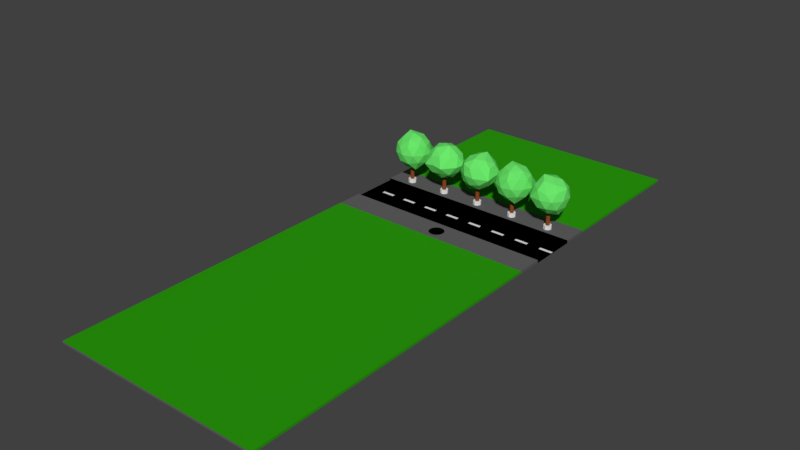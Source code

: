 # Source: TitleScreen.blend  (saved by Blender 2.79.0; exported with 4.5.12 LTS)
import bpy
from mathutils import Matrix  # noqa: F401  (used for matrix-valued properties, if any)

bpy.ops.wm.read_factory_settings(use_empty=True)
scene = bpy.context.scene
scene.name = 'Scene'

# ---- collections
col_collection_1 = bpy.data.collections.new('Collection 1'); scene.collection.children.link(col_collection_1)

# ---- materials (node trees are filled in below, after node groups)
mat_road = bpy.data.materials.new('Road')
mat_road.alpha_threshold = 0.0
mat_road.diffuse_color = (0.0, 0.0, 0.0, 1.0)
mat_road.roughness = 0.5
mat_leaves = bpy.data.materials.new('Leaves')
mat_leaves.alpha_threshold = 0.0
mat_leaves.diffuse_color = (0.147, 0.7991, 0.147, 1.0)
mat_leaves.roughness = 0.5
mat_trunk = bpy.data.materials.new('Trunk')
mat_trunk.alpha_threshold = 0.0
mat_trunk.diffuse_color = (0.2664, 0.06848, 0.01764, 1.0)
mat_trunk.roughness = 0.5
mat_pathway = bpy.data.materials.new('Pathway')
mat_pathway.alpha_threshold = 0.0
mat_pathway.diffuse_color = (0.1195, 0.1195, 0.1195, 1.0)
mat_pathway.roughness = 0.5
mat_roadpaint = bpy.data.materials.new('RoadPaint')
mat_roadpaint.alpha_threshold = 0.0
mat_roadpaint.roughness = 0.5
mat_grass = bpy.data.materials.new('Grass')
mat_grass.alpha_threshold = 0.0
mat_grass.diffuse_color = (0.02416, 0.3325, 0.004391, 1.0)
mat_grass.roughness = 0.5

# ---- material node trees
mat_road.use_nodes = True; mat_road.node_tree.nodes.clear()
_N = mat_road.node_tree.nodes; _L = mat_road.node_tree.links
n0 = _N.new('ShaderNodeOutputMaterial'); n0.name = 'Material Output'; n0.location = (300, 300)
n1 = _N.new('ShaderNodeBsdfDiffuse'); n1.name = 'Diffuse BSDF'; n1.location = (10, 300)
n1.inputs[0].default_value = (0.0, 0.0, 0.0, 1.0)
_L.new(n1.outputs[0], n0.inputs[0])
n0.is_active_output = True
mat_leaves.use_nodes = True; mat_leaves.node_tree.nodes.clear()
_N = mat_leaves.node_tree.nodes; _L = mat_leaves.node_tree.links
n0 = _N.new('ShaderNodeOutputMaterial'); n0.name = 'Material Output'; n0.location = (300, 300)
n1 = _N.new('ShaderNodeBsdfDiffuse'); n1.name = 'Diffuse BSDF'; n1.location = (10, 300)
n1.inputs[0].default_value = (0.147, 0.7991, 0.147, 1.0)
_L.new(n1.outputs[0], n0.inputs[0])
n0.is_active_output = True
mat_trunk.use_nodes = True; mat_trunk.node_tree.nodes.clear()
_N = mat_trunk.node_tree.nodes; _L = mat_trunk.node_tree.links
n0 = _N.new('ShaderNodeOutputMaterial'); n0.name = 'Material Output'; n0.location = (300, 300)
n1 = _N.new('ShaderNodeBsdfDiffuse'); n1.name = 'Diffuse BSDF'; n1.location = (10, 300)
n1.inputs[0].default_value = (0.2664, 0.06848, 0.01764, 1.0)
_L.new(n1.outputs[0], n0.inputs[0])
n0.is_active_output = True
mat_pathway.use_nodes = True; mat_pathway.node_tree.nodes.clear()
_N = mat_pathway.node_tree.nodes; _L = mat_pathway.node_tree.links
n0 = _N.new('ShaderNodeOutputMaterial'); n0.name = 'Material Output'; n0.location = (300, 300)
n1 = _N.new('ShaderNodeBsdfDiffuse'); n1.name = 'Diffuse BSDF'; n1.location = (10, 300)
n1.inputs[0].default_value = (0.1195, 0.1195, 0.1195, 1.0)
_L.new(n1.outputs[0], n0.inputs[0])
n0.is_active_output = True
mat_roadpaint.use_nodes = True; mat_roadpaint.node_tree.nodes.clear()
_N = mat_roadpaint.node_tree.nodes; _L = mat_roadpaint.node_tree.links
n0 = _N.new('ShaderNodeOutputMaterial'); n0.name = 'Material Output'; n0.location = (300, 300)
n1 = _N.new('ShaderNodeBsdfDiffuse'); n1.name = 'Diffuse BSDF'; n1.location = (10, 300)
_L.new(n1.outputs[0], n0.inputs[0])
n0.is_active_output = True
mat_grass.use_nodes = True; mat_grass.node_tree.nodes.clear()
_N = mat_grass.node_tree.nodes; _L = mat_grass.node_tree.links
n0 = _N.new('ShaderNodeOutputMaterial'); n0.name = 'Material Output'; n0.location = (300, 300)
n1 = _N.new('ShaderNodeBsdfDiffuse'); n1.name = 'Diffuse BSDF'; n1.location = (10, 300)
n1.inputs[0].default_value = (0.02416, 0.3325, 0.004391, 1.0)
_L.new(n1.outputs[0], n0.inputs[0])
n0.is_active_output = True

# ---- world
world_world = bpy.data.worlds.new('World'); scene.world = world_world
world_world.color = (0.05088, 0.05088, 0.05088)
world_world.use_sun_shadow = False
world_world.sun_shadow_jitter_overblur = 0.0
world_world.cycles.sampling_method = 'MANUAL'

# ---- meshes
me_circle = bpy.data.meshes.new('Circle')
me_circle.from_pydata([(9.862e-08, 1.297, 0.0), (-0.3571, 1.262, 0.0), (-0.7005, 1.158, 0.0), (-1.017, 0.9887, 0.0), (-1.294, 0.7611, 0.0), (-1.522, 0.4837, 0.0), (-1.691, 0.1672, 0.0), (-1.795, -0.1762, 0.0), (-1.831, -0.5333, 0.0), (-1.795, -0.8904, 0.0), (-1.691, -1.234, 0.0), (-1.522, -1.55, 0.0), (-1.294, -1.828, 0.0), (-1.017, -2.055, 0.0), (-0.7005, -2.224, 0.0), (-0.3571, -2.329, 0.0), (6.951e-07, -2.364, 0.0), (0.3571, -2.329, 0.0), (0.7005, -2.224, 0.0), (1.017, -2.055, 0.0), (1.294, -1.828, 0.0), (1.522, -1.55, 0.0), (1.691, -1.234, 0.0), (1.795, -0.8904, 0.0), (1.831, -0.5333, 0.0), (1.795, -0.1762, 0.0), (1.691, 0.1672, 0.0), (1.522, 0.4837, 0.0), (1.294, 0.7611, 0.0), (1.017, 0.9887, 0.0), (0.7005, 1.158, 0.0), (0.3571, 1.262, 0.0)], [], [(1, 2, 3, 4, 5, 6, 7, 8, 9, 10, 11, 12, 13, 14, 15, 16, 17, 18, 19, 20, 21, 22, 23, 24, 25, 26, 27, 28, 29, 30, 31, 0)])
me_circle.materials.append(mat_road)
me_circle.use_remesh_preserve_volume = False
me_circle.use_remesh_preserve_attributes = False
me_circle.use_mirror_vertex_groups = False
me_circle.update()
me_icosphere_007 = bpy.data.meshes.new('Icosphere.007')
me_icosphere_007.from_pydata([(0.0, 0.0, -1.0), (0.7236, -0.5257, -0.4472), (-0.2764, -0.8506, -0.4472), (-0.8944, 0.0, -0.4472), (-0.2764, 0.8506, -0.4472), (0.7236, 0.5257, -0.4472), (0.2764, -0.8506, 0.4472), (-0.7236, -0.5257, 0.4472), (-0.7236, 0.5257, 0.4472), (0.2764, 0.8506, 0.4472), (0.8944, 0.0, 0.4472), (0.0, 0.0, 1.0), (-0.1625, -0.5, -0.8507), (0.42, -0.3463, -0.9762), (0.2629, -0.809, -0.5257), (0.8506, 0.0, -0.5257), (0.4253, 0.309, -0.8507), (-0.5257, 0.0, -0.8507), (-0.6882, -0.5, -0.5257), (-0.1625, 0.5, -0.8507), (-0.6882, 0.5, -0.5257), (0.2629, 0.809, -0.5257), (0.9511, -0.309, 0.0), (1.001, 0.2691, -0.03775), (0.0, -1.0, 0.0), (0.5878, -0.809, 0.0), (-1.063, -0.2826, -0.0365), (-0.5878, -0.809, 0.0), (-0.5134, 1.009, -0.07493), (-1.063, 0.3354, -0.0365), (0.5885, 1.01, -0.09382), (0.0, 1.0, 0.0), (0.7543, -0.4837, 0.5512), (-0.2865, -0.8621, 0.3297), (-0.8506, 0.0, 0.5257), (-0.2629, 0.809, 0.5257), (0.6882, 0.5, 0.5257), (0.1291, -0.5456, 0.7909), (0.5257, 0.0, 0.8507), (-0.4253, -0.309, 0.8507), (-0.3953, 0.1898, 1.027), (0.2591, 0.5396, 0.8294)], [], [(0, 13, 12), (1, 13, 15), (0, 12, 17), (0, 17, 19), (0, 19, 16), (1, 15, 22), (2, 14, 24), (3, 18, 26), (4, 20, 28), (5, 21, 30), (1, 22, 25), (2, 24, 27), (3, 26, 29), (4, 28, 31), (5, 30, 23), (6, 32, 37), (7, 33, 39), (8, 34, 40), (9, 35, 41), (10, 36, 38), (38, 41, 11), (38, 36, 41), (36, 9, 41), (41, 40, 11), (41, 35, 40), (35, 8, 40), (40, 39, 11), (40, 34, 39), (34, 7, 39), (39, 37, 11), (39, 33, 37), (33, 6, 37), (37, 38, 11), (37, 32, 38), (32, 10, 38), (23, 36, 10), (23, 30, 36), (30, 9, 36), (31, 35, 9), (31, 28, 35), (28, 8, 35), (29, 34, 8), (29, 26, 34), (26, 7, 34), (27, 33, 7), (27, 24, 33), (24, 6, 33), (25, 32, 6), (25, 22, 32), (22, 10, 32), (30, 31, 9), (30, 21, 31), (21, 4, 31), (28, 29, 8), (28, 20, 29), (20, 3, 29), (26, 27, 7), (26, 18, 27), (18, 2, 27), (24, 25, 6), (24, 14, 25), (14, 1, 25), (22, 23, 10), (22, 15, 23), (15, 5, 23), (16, 21, 5), (16, 19, 21), (19, 4, 21), (19, 20, 4), (19, 17, 20), (17, 3, 20), (17, 18, 3), (17, 12, 18), (12, 2, 18), (15, 16, 5), (15, 13, 16), (13, 0, 16), (12, 14, 2), (12, 13, 14), (13, 1, 14)])
me_icosphere_007.materials.append(mat_leaves)
me_icosphere_007.use_remesh_preserve_volume = False
me_icosphere_007.use_remesh_preserve_attributes = False
me_icosphere_007.use_mirror_vertex_groups = False
me_icosphere_007.update()
me_icosphere_006 = bpy.data.meshes.new('Icosphere.006')
me_icosphere_006.from_pydata([(0.0, 0.0, -1.0), (0.7236, -0.5257, -0.4472), (-0.2764, -0.8506, -0.4472), (-0.8944, 0.0, -0.4472), (-0.2764, 0.8506, -0.4472), (0.7236, 0.5257, -0.4472), (0.2764, -0.8506, 0.4472), (-0.7236, -0.5257, 0.4472), (-0.7236, 0.5257, 0.4472), (0.2764, 0.8506, 0.4472), (0.8944, 0.0, 0.4472), (0.0, 0.0, 1.0), (-0.1625, -0.5, -0.8507), (0.42, -0.3463, -0.9762), (0.2629, -0.809, -0.5257), (0.8506, 0.0, -0.5257), (0.4253, 0.309, -0.8507), (-0.5257, 0.0, -0.8507), (-0.6882, -0.5, -0.5257), (-0.1625, 0.5, -0.8507), (-0.6882, 0.5, -0.5257), (0.2629, 0.809, -0.5257), (0.9511, -0.309, 0.0), (1.001, 0.2691, -0.03775), (0.0, -1.0, 0.0), (0.5878, -0.809, 0.0), (-1.063, -0.2826, -0.0365), (-0.5878, -0.809, 0.0), (-0.5134, 1.009, -0.07493), (-1.063, 0.3354, -0.0365), (0.5885, 1.01, -0.09382), (0.0, 1.0, 0.0), (0.7543, -0.4837, 0.5512), (-0.2865, -0.8621, 0.3297), (-0.8506, 0.0, 0.5257), (-0.2629, 0.809, 0.5257), (0.6882, 0.5, 0.5257), (0.1291, -0.5456, 0.7909), (0.5257, 0.0, 0.8507), (-0.4253, -0.309, 0.8507), (-0.3953, 0.1898, 1.027), (0.2591, 0.5396, 0.8294)], [], [(0, 13, 12), (1, 13, 15), (0, 12, 17), (0, 17, 19), (0, 19, 16), (1, 15, 22), (2, 14, 24), (3, 18, 26), (4, 20, 28), (5, 21, 30), (1, 22, 25), (2, 24, 27), (3, 26, 29), (4, 28, 31), (5, 30, 23), (6, 32, 37), (7, 33, 39), (8, 34, 40), (9, 35, 41), (10, 36, 38), (38, 41, 11), (38, 36, 41), (36, 9, 41), (41, 40, 11), (41, 35, 40), (35, 8, 40), (40, 39, 11), (40, 34, 39), (34, 7, 39), (39, 37, 11), (39, 33, 37), (33, 6, 37), (37, 38, 11), (37, 32, 38), (32, 10, 38), (23, 36, 10), (23, 30, 36), (30, 9, 36), (31, 35, 9), (31, 28, 35), (28, 8, 35), (29, 34, 8), (29, 26, 34), (26, 7, 34), (27, 33, 7), (27, 24, 33), (24, 6, 33), (25, 32, 6), (25, 22, 32), (22, 10, 32), (30, 31, 9), (30, 21, 31), (21, 4, 31), (28, 29, 8), (28, 20, 29), (20, 3, 29), (26, 27, 7), (26, 18, 27), (18, 2, 27), (24, 25, 6), (24, 14, 25), (14, 1, 25), (22, 23, 10), (22, 15, 23), (15, 5, 23), (16, 21, 5), (16, 19, 21), (19, 4, 21), (19, 20, 4), (19, 17, 20), (17, 3, 20), (17, 18, 3), (17, 12, 18), (12, 2, 18), (15, 16, 5), (15, 13, 16), (13, 0, 16), (12, 14, 2), (12, 13, 14), (13, 1, 14)])
me_icosphere_006.materials.append(mat_leaves)
me_icosphere_006.use_remesh_preserve_volume = False
me_icosphere_006.use_remesh_preserve_attributes = False
me_icosphere_006.use_mirror_vertex_groups = False
me_icosphere_006.update()
me_icosphere_005 = bpy.data.meshes.new('Icosphere.005')
me_icosphere_005.from_pydata([(0.0, 0.0, -1.0), (0.7236, -0.5257, -0.4472), (-0.2764, -0.8506, -0.4472), (-0.8944, 0.0, -0.4472), (-0.2764, 0.8506, -0.4472), (0.7236, 0.5257, -0.4472), (0.2764, -0.8506, 0.4472), (-0.7236, -0.5257, 0.4472), (-0.7236, 0.5257, 0.4472), (0.2764, 0.8506, 0.4472), (0.8944, 0.0, 0.4472), (0.0, 0.0, 1.0), (-0.1625, -0.5, -0.8507), (0.42, -0.3463, -0.9762), (0.2629, -0.809, -0.5257), (0.8506, 0.0, -0.5257), (0.4253, 0.309, -0.8507), (-0.5257, 0.0, -0.8507), (-0.6882, -0.5, -0.5257), (-0.1625, 0.5, -0.8507), (-0.6882, 0.5, -0.5257), (0.2629, 0.809, -0.5257), (0.9511, -0.309, 0.0), (1.001, 0.2691, -0.03775), (0.0, -1.0, 0.0), (0.5878, -0.809, 0.0), (-1.063, -0.2826, -0.0365), (-0.5878, -0.809, 0.0), (-0.5134, 1.009, -0.07493), (-1.063, 0.3354, -0.0365), (0.5885, 1.01, -0.09382), (0.0, 1.0, 0.0), (0.7543, -0.4837, 0.5512), (-0.2865, -0.8621, 0.3297), (-0.8506, 0.0, 0.5257), (-0.2629, 0.809, 0.5257), (0.6882, 0.5, 0.5257), (0.1291, -0.5456, 0.7909), (0.5257, 0.0, 0.8507), (-0.4253, -0.309, 0.8507), (-0.3953, 0.1898, 1.027), (0.2591, 0.5396, 0.8294)], [], [(0, 13, 12), (1, 13, 15), (0, 12, 17), (0, 17, 19), (0, 19, 16), (1, 15, 22), (2, 14, 24), (3, 18, 26), (4, 20, 28), (5, 21, 30), (1, 22, 25), (2, 24, 27), (3, 26, 29), (4, 28, 31), (5, 30, 23), (6, 32, 37), (7, 33, 39), (8, 34, 40), (9, 35, 41), (10, 36, 38), (38, 41, 11), (38, 36, 41), (36, 9, 41), (41, 40, 11), (41, 35, 40), (35, 8, 40), (40, 39, 11), (40, 34, 39), (34, 7, 39), (39, 37, 11), (39, 33, 37), (33, 6, 37), (37, 38, 11), (37, 32, 38), (32, 10, 38), (23, 36, 10), (23, 30, 36), (30, 9, 36), (31, 35, 9), (31, 28, 35), (28, 8, 35), (29, 34, 8), (29, 26, 34), (26, 7, 34), (27, 33, 7), (27, 24, 33), (24, 6, 33), (25, 32, 6), (25, 22, 32), (22, 10, 32), (30, 31, 9), (30, 21, 31), (21, 4, 31), (28, 29, 8), (28, 20, 29), (20, 3, 29), (26, 27, 7), (26, 18, 27), (18, 2, 27), (24, 25, 6), (24, 14, 25), (14, 1, 25), (22, 23, 10), (22, 15, 23), (15, 5, 23), (16, 21, 5), (16, 19, 21), (19, 4, 21), (19, 20, 4), (19, 17, 20), (17, 3, 20), (17, 18, 3), (17, 12, 18), (12, 2, 18), (15, 16, 5), (15, 13, 16), (13, 0, 16), (12, 14, 2), (12, 13, 14), (13, 1, 14)])
me_icosphere_005.materials.append(mat_leaves)
me_icosphere_005.use_remesh_preserve_volume = False
me_icosphere_005.use_remesh_preserve_attributes = False
me_icosphere_005.use_mirror_vertex_groups = False
me_icosphere_005.update()
me_icosphere_004 = bpy.data.meshes.new('Icosphere.004')
me_icosphere_004.from_pydata([(0.0, 0.0, -1.0), (0.7236, -0.5257, -0.4472), (-0.2764, -0.8506, -0.4472), (-0.8944, 0.0, -0.4472), (-0.2764, 0.8506, -0.4472), (0.7236, 0.5257, -0.4472), (0.2764, -0.8506, 0.4472), (-0.7236, -0.5257, 0.4472), (-0.7236, 0.5257, 0.4472), (0.2764, 0.8506, 0.4472), (0.8944, 0.0, 0.4472), (0.0, 0.0, 1.0), (-0.1625, -0.5, -0.8507), (0.42, -0.3463, -0.9762), (0.2629, -0.809, -0.5257), (0.8506, 0.0, -0.5257), (0.4253, 0.309, -0.8507), (-0.5257, 0.0, -0.8507), (-0.6882, -0.5, -0.5257), (-0.1625, 0.5, -0.8507), (-0.6882, 0.5, -0.5257), (0.2629, 0.809, -0.5257), (0.9511, -0.309, 0.0), (1.001, 0.2691, -0.03775), (0.0, -1.0, 0.0), (0.5878, -0.809, 0.0), (-1.063, -0.2826, -0.0365), (-0.5878, -0.809, 0.0), (-0.5134, 1.009, -0.07493), (-1.063, 0.3354, -0.0365), (0.5885, 1.01, -0.09382), (0.0, 1.0, 0.0), (0.7543, -0.4837, 0.5512), (-0.2865, -0.8621, 0.3297), (-0.8506, 0.0, 0.5257), (-0.2629, 0.809, 0.5257), (0.6882, 0.5, 0.5257), (0.1291, -0.5456, 0.7909), (0.5257, 0.0, 0.8507), (-0.4253, -0.309, 0.8507), (-0.3953, 0.1898, 1.027), (0.2591, 0.5396, 0.8294)], [], [(0, 13, 12), (1, 13, 15), (0, 12, 17), (0, 17, 19), (0, 19, 16), (1, 15, 22), (2, 14, 24), (3, 18, 26), (4, 20, 28), (5, 21, 30), (1, 22, 25), (2, 24, 27), (3, 26, 29), (4, 28, 31), (5, 30, 23), (6, 32, 37), (7, 33, 39), (8, 34, 40), (9, 35, 41), (10, 36, 38), (38, 41, 11), (38, 36, 41), (36, 9, 41), (41, 40, 11), (41, 35, 40), (35, 8, 40), (40, 39, 11), (40, 34, 39), (34, 7, 39), (39, 37, 11), (39, 33, 37), (33, 6, 37), (37, 38, 11), (37, 32, 38), (32, 10, 38), (23, 36, 10), (23, 30, 36), (30, 9, 36), (31, 35, 9), (31, 28, 35), (28, 8, 35), (29, 34, 8), (29, 26, 34), (26, 7, 34), (27, 33, 7), (27, 24, 33), (24, 6, 33), (25, 32, 6), (25, 22, 32), (22, 10, 32), (30, 31, 9), (30, 21, 31), (21, 4, 31), (28, 29, 8), (28, 20, 29), (20, 3, 29), (26, 27, 7), (26, 18, 27), (18, 2, 27), (24, 25, 6), (24, 14, 25), (14, 1, 25), (22, 23, 10), (22, 15, 23), (15, 5, 23), (16, 21, 5), (16, 19, 21), (19, 4, 21), (19, 20, 4), (19, 17, 20), (17, 3, 20), (17, 18, 3), (17, 12, 18), (12, 2, 18), (15, 16, 5), (15, 13, 16), (13, 0, 16), (12, 14, 2), (12, 13, 14), (13, 1, 14)])
me_icosphere_004.materials.append(mat_leaves)
me_icosphere_004.use_remesh_preserve_volume = False
me_icosphere_004.use_remesh_preserve_attributes = False
me_icosphere_004.use_mirror_vertex_groups = False
me_icosphere_004.update()
me_cylinder_010 = bpy.data.meshes.new('Cylinder.010')
me_cylinder_010.from_pydata([(0.0, 1.0, -1.0), (0.0, 1.0, 17.08), (0.7071, 0.7071, -1.0), (0.7071, 0.7071, 17.08), (1.0, -4.371e-08, -1.0), (1.0, -4.371e-08, 17.08), (0.7071, -0.7071, -1.0), (0.7071, -0.7071, 17.08), (-8.742e-08, -1.0, -1.0), (-8.742e-08, -1.0, 17.08), (-0.7071, -0.7071, -1.0), (-0.7071, -0.7071, 17.08), (-1.0, 1.192e-08, -1.0), (-1.0, 1.192e-08, 17.08), (-0.7071, 0.7071, -1.0), (-0.7071, 0.7071, 17.08)], [], [(0, 1, 3, 2), (2, 3, 5, 4), (4, 5, 7, 6), (6, 7, 9, 8), (8, 9, 11, 10), (10, 11, 13, 12), (3, 1, 15, 13, 11, 9, 7, 5), (12, 13, 15, 14), (14, 15, 1, 0), (0, 2, 4, 6, 8, 10, 12, 14)])
me_cylinder_010.materials.append(mat_trunk)
me_cylinder_010.use_remesh_preserve_volume = False
me_cylinder_010.use_remesh_preserve_attributes = False
me_cylinder_010.use_mirror_vertex_groups = False
me_cylinder_010.update()
me_cylinder_009 = bpy.data.meshes.new('Cylinder.009')
me_cylinder_009.from_pydata([(0.0, 1.0, -1.0), (0.0, 1.0, 17.08), (0.7071, 0.7071, -1.0), (0.7071, 0.7071, 17.08), (1.0, -4.371e-08, -1.0), (1.0, -4.371e-08, 17.08), (0.7071, -0.7071, -1.0), (0.7071, -0.7071, 17.08), (-8.742e-08, -1.0, -1.0), (-8.742e-08, -1.0, 17.08), (-0.7071, -0.7071, -1.0), (-0.7071, -0.7071, 17.08), (-1.0, 1.192e-08, -1.0), (-1.0, 1.192e-08, 17.08), (-0.7071, 0.7071, -1.0), (-0.7071, 0.7071, 17.08)], [], [(0, 1, 3, 2), (2, 3, 5, 4), (4, 5, 7, 6), (6, 7, 9, 8), (8, 9, 11, 10), (10, 11, 13, 12), (3, 1, 15, 13, 11, 9, 7, 5), (12, 13, 15, 14), (14, 15, 1, 0), (0, 2, 4, 6, 8, 10, 12, 14)])
me_cylinder_009.materials.append(mat_trunk)
me_cylinder_009.use_remesh_preserve_volume = False
me_cylinder_009.use_remesh_preserve_attributes = False
me_cylinder_009.use_mirror_vertex_groups = False
me_cylinder_009.update()
me_cylinder_008 = bpy.data.meshes.new('Cylinder.008')
me_cylinder_008.from_pydata([(0.0, 1.0, -1.0), (0.0, 1.0, 17.08), (0.7071, 0.7071, -1.0), (0.7071, 0.7071, 17.08), (1.0, -4.371e-08, -1.0), (1.0, -4.371e-08, 17.08), (0.7071, -0.7071, -1.0), (0.7071, -0.7071, 17.08), (-8.742e-08, -1.0, -1.0), (-8.742e-08, -1.0, 17.08), (-0.7071, -0.7071, -1.0), (-0.7071, -0.7071, 17.08), (-1.0, 1.192e-08, -1.0), (-1.0, 1.192e-08, 17.08), (-0.7071, 0.7071, -1.0), (-0.7071, 0.7071, 17.08)], [], [(0, 1, 3, 2), (2, 3, 5, 4), (4, 5, 7, 6), (6, 7, 9, 8), (8, 9, 11, 10), (10, 11, 13, 12), (3, 1, 15, 13, 11, 9, 7, 5), (12, 13, 15, 14), (14, 15, 1, 0), (0, 2, 4, 6, 8, 10, 12, 14)])
me_cylinder_008.materials.append(mat_trunk)
me_cylinder_008.use_remesh_preserve_volume = False
me_cylinder_008.use_remesh_preserve_attributes = False
me_cylinder_008.use_mirror_vertex_groups = False
me_cylinder_008.update()
me_cylinder_007 = bpy.data.meshes.new('Cylinder.007')
me_cylinder_007.from_pydata([(0.0, 1.0, -1.0), (0.0, 1.0, 17.08), (0.7071, 0.7071, -1.0), (0.7071, 0.7071, 17.08), (1.0, -4.371e-08, -1.0), (1.0, -4.371e-08, 17.08), (0.7071, -0.7071, -1.0), (0.7071, -0.7071, 17.08), (-8.742e-08, -1.0, -1.0), (-8.742e-08, -1.0, 17.08), (-0.7071, -0.7071, -1.0), (-0.7071, -0.7071, 17.08), (-1.0, 1.192e-08, -1.0), (-1.0, 1.192e-08, 17.08), (-0.7071, 0.7071, -1.0), (-0.7071, 0.7071, 17.08)], [], [(0, 1, 3, 2), (2, 3, 5, 4), (4, 5, 7, 6), (6, 7, 9, 8), (8, 9, 11, 10), (10, 11, 13, 12), (3, 1, 15, 13, 11, 9, 7, 5), (12, 13, 15, 14), (14, 15, 1, 0), (0, 2, 4, 6, 8, 10, 12, 14)])
me_cylinder_007.materials.append(mat_trunk)
me_cylinder_007.use_remesh_preserve_volume = False
me_cylinder_007.use_remesh_preserve_attributes = False
me_cylinder_007.use_mirror_vertex_groups = False
me_cylinder_007.update()
me_icosphere = bpy.data.meshes.new('Icosphere')
me_icosphere.from_pydata([(0.0, 0.0, -1.0), (0.7236, -0.5257, -0.4472), (-0.2764, -0.8506, -0.4472), (-0.8944, 0.0, -0.4472), (-0.2764, 0.8506, -0.4472), (0.7236, 0.5257, -0.4472), (0.2764, -0.8506, 0.4472), (-0.7236, -0.5257, 0.4472), (-0.7236, 0.5257, 0.4472), (0.2764, 0.8506, 0.4472), (0.8944, 0.0, 0.4472), (0.0, 0.0, 1.0), (-0.1625, -0.5, -0.8507), (0.42, -0.3463, -0.9762), (0.2629, -0.809, -0.5257), (0.8506, 0.0, -0.5257), (0.4253, 0.309, -0.8507), (-0.5257, 0.0, -0.8507), (-0.6882, -0.5, -0.5257), (-0.1625, 0.5, -0.8507), (-0.6882, 0.5, -0.5257), (0.2629, 0.809, -0.5257), (0.9511, -0.309, 0.0), (1.001, 0.2691, -0.03775), (0.0, -1.0, 0.0), (0.5878, -0.809, 0.0), (-1.063, -0.2826, -0.0365), (-0.5878, -0.809, 0.0), (-0.5134, 1.009, -0.07493), (-1.063, 0.3354, -0.0365), (0.5885, 1.01, -0.09382), (0.0, 1.0, 0.0), (0.7543, -0.4837, 0.5512), (-0.2865, -0.8621, 0.3297), (-0.8506, 0.0, 0.5257), (-0.2629, 0.809, 0.5257), (0.6882, 0.5, 0.5257), (0.1291, -0.5456, 0.7909), (0.5257, 0.0, 0.8507), (-0.4253, -0.309, 0.8507), (-0.3953, 0.1898, 1.027), (0.2591, 0.5396, 0.8294)], [], [(0, 13, 12), (1, 13, 15), (0, 12, 17), (0, 17, 19), (0, 19, 16), (1, 15, 22), (2, 14, 24), (3, 18, 26), (4, 20, 28), (5, 21, 30), (1, 22, 25), (2, 24, 27), (3, 26, 29), (4, 28, 31), (5, 30, 23), (6, 32, 37), (7, 33, 39), (8, 34, 40), (9, 35, 41), (10, 36, 38), (38, 41, 11), (38, 36, 41), (36, 9, 41), (41, 40, 11), (41, 35, 40), (35, 8, 40), (40, 39, 11), (40, 34, 39), (34, 7, 39), (39, 37, 11), (39, 33, 37), (33, 6, 37), (37, 38, 11), (37, 32, 38), (32, 10, 38), (23, 36, 10), (23, 30, 36), (30, 9, 36), (31, 35, 9), (31, 28, 35), (28, 8, 35), (29, 34, 8), (29, 26, 34), (26, 7, 34), (27, 33, 7), (27, 24, 33), (24, 6, 33), (25, 32, 6), (25, 22, 32), (22, 10, 32), (30, 31, 9), (30, 21, 31), (21, 4, 31), (28, 29, 8), (28, 20, 29), (20, 3, 29), (26, 27, 7), (26, 18, 27), (18, 2, 27), (24, 25, 6), (24, 14, 25), (14, 1, 25), (22, 23, 10), (22, 15, 23), (15, 5, 23), (16, 21, 5), (16, 19, 21), (19, 4, 21), (19, 20, 4), (19, 17, 20), (17, 3, 20), (17, 18, 3), (17, 12, 18), (12, 2, 18), (15, 16, 5), (15, 13, 16), (13, 0, 16), (12, 14, 2), (12, 13, 14), (13, 1, 14)])
me_icosphere.materials.append(mat_leaves)
me_icosphere.use_remesh_preserve_volume = False
me_icosphere.use_remesh_preserve_attributes = False
me_icosphere.use_mirror_vertex_groups = False
me_icosphere.update()
me_cylinder_005 = bpy.data.meshes.new('Cylinder.005')
me_cylinder_005.from_pydata([(0.0, 1.0, -1.0), (0.0, 1.0, 17.08), (0.7071, 0.7071, -1.0), (0.7071, 0.7071, 17.08), (1.0, -4.371e-08, -1.0), (1.0, -4.371e-08, 17.08), (0.7071, -0.7071, -1.0), (0.7071, -0.7071, 17.08), (-8.742e-08, -1.0, -1.0), (-8.742e-08, -1.0, 17.08), (-0.7071, -0.7071, -1.0), (-0.7071, -0.7071, 17.08), (-1.0, 1.192e-08, -1.0), (-1.0, 1.192e-08, 17.08), (-0.7071, 0.7071, -1.0), (-0.7071, 0.7071, 17.08)], [], [(0, 1, 3, 2), (2, 3, 5, 4), (4, 5, 7, 6), (6, 7, 9, 8), (8, 9, 11, 10), (10, 11, 13, 12), (3, 1, 15, 13, 11, 9, 7, 5), (12, 13, 15, 14), (14, 15, 1, 0), (0, 2, 4, 6, 8, 10, 12, 14)])
me_cylinder_005.materials.append(mat_trunk)
me_cylinder_005.use_remesh_preserve_volume = False
me_cylinder_005.use_remesh_preserve_attributes = False
me_cylinder_005.use_mirror_vertex_groups = False
me_cylinder_005.update()
me_cylinder_004 = bpy.data.meshes.new('Cylinder.004')
me_cylinder_004.from_pydata([(0.0, 1.0, -1.0), (0.0, 1.0, 1.0), (0.7071, 0.7071, -1.0), (0.7071, 0.7071, 1.0), (1.0, -4.371e-08, -1.0), (1.0, -4.371e-08, 1.0), (0.7071, -0.7071, -1.0), (0.7071, -0.7071, 1.0), (-8.742e-08, -1.0, -1.0), (-8.742e-08, -1.0, 1.0), (-0.7071, -0.7071, -1.0), (-0.7071, -0.7071, 1.0), (-1.0, 1.192e-08, -1.0), (-1.0, 1.192e-08, 1.0), (-0.7071, 0.7071, -1.0), (-0.7071, 0.7071, 1.0)], [], [(0, 1, 3, 2), (2, 3, 5, 4), (4, 5, 7, 6), (6, 7, 9, 8), (8, 9, 11, 10), (10, 11, 13, 12), (3, 1, 15, 13, 11, 9, 7, 5), (12, 13, 15, 14), (14, 15, 1, 0), (0, 2, 4, 6, 8, 10, 12, 14)])
me_cylinder_004.use_remesh_preserve_volume = False
me_cylinder_004.use_remesh_preserve_attributes = False
me_cylinder_004.use_mirror_vertex_groups = False
me_cylinder_004.update()
me_cylinder_003 = bpy.data.meshes.new('Cylinder.003')
me_cylinder_003.from_pydata([(0.0, 1.0, -1.0), (0.0, 1.0, 1.0), (0.7071, 0.7071, -1.0), (0.7071, 0.7071, 1.0), (1.0, -4.371e-08, -1.0), (1.0, -4.371e-08, 1.0), (0.7071, -0.7071, -1.0), (0.7071, -0.7071, 1.0), (-8.742e-08, -1.0, -1.0), (-8.742e-08, -1.0, 1.0), (-0.7071, -0.7071, -1.0), (-0.7071, -0.7071, 1.0), (-1.0, 1.192e-08, -1.0), (-1.0, 1.192e-08, 1.0), (-0.7071, 0.7071, -1.0), (-0.7071, 0.7071, 1.0)], [], [(0, 1, 3, 2), (2, 3, 5, 4), (4, 5, 7, 6), (6, 7, 9, 8), (8, 9, 11, 10), (10, 11, 13, 12), (3, 1, 15, 13, 11, 9, 7, 5), (12, 13, 15, 14), (14, 15, 1, 0), (0, 2, 4, 6, 8, 10, 12, 14)])
me_cylinder_003.use_remesh_preserve_volume = False
me_cylinder_003.use_remesh_preserve_attributes = False
me_cylinder_003.use_mirror_vertex_groups = False
me_cylinder_003.update()
me_cylinder_002 = bpy.data.meshes.new('Cylinder.002')
me_cylinder_002.from_pydata([(0.0, 1.0, -1.0), (0.0, 1.0, 1.0), (0.7071, 0.7071, -1.0), (0.7071, 0.7071, 1.0), (1.0, -4.371e-08, -1.0), (1.0, -4.371e-08, 1.0), (0.7071, -0.7071, -1.0), (0.7071, -0.7071, 1.0), (-8.742e-08, -1.0, -1.0), (-8.742e-08, -1.0, 1.0), (-0.7071, -0.7071, -1.0), (-0.7071, -0.7071, 1.0), (-1.0, 1.192e-08, -1.0), (-1.0, 1.192e-08, 1.0), (-0.7071, 0.7071, -1.0), (-0.7071, 0.7071, 1.0)], [], [(0, 1, 3, 2), (2, 3, 5, 4), (4, 5, 7, 6), (6, 7, 9, 8), (8, 9, 11, 10), (10, 11, 13, 12), (3, 1, 15, 13, 11, 9, 7, 5), (12, 13, 15, 14), (14, 15, 1, 0), (0, 2, 4, 6, 8, 10, 12, 14)])
me_cylinder_002.use_remesh_preserve_volume = False
me_cylinder_002.use_remesh_preserve_attributes = False
me_cylinder_002.use_mirror_vertex_groups = False
me_cylinder_002.update()
me_cylinder_001 = bpy.data.meshes.new('Cylinder.001')
me_cylinder_001.from_pydata([(0.0, 1.0, -1.0), (0.0, 1.0, 1.0), (0.7071, 0.7071, -1.0), (0.7071, 0.7071, 1.0), (1.0, -4.371e-08, -1.0), (1.0, -4.371e-08, 1.0), (0.7071, -0.7071, -1.0), (0.7071, -0.7071, 1.0), (-8.742e-08, -1.0, -1.0), (-8.742e-08, -1.0, 1.0), (-0.7071, -0.7071, -1.0), (-0.7071, -0.7071, 1.0), (-1.0, 1.192e-08, -1.0), (-1.0, 1.192e-08, 1.0), (-0.7071, 0.7071, -1.0), (-0.7071, 0.7071, 1.0)], [], [(0, 1, 3, 2), (2, 3, 5, 4), (4, 5, 7, 6), (6, 7, 9, 8), (8, 9, 11, 10), (10, 11, 13, 12), (3, 1, 15, 13, 11, 9, 7, 5), (12, 13, 15, 14), (14, 15, 1, 0), (0, 2, 4, 6, 8, 10, 12, 14)])
me_cylinder_001.use_remesh_preserve_volume = False
me_cylinder_001.use_remesh_preserve_attributes = False
me_cylinder_001.use_mirror_vertex_groups = False
me_cylinder_001.update()
me_cylinder = bpy.data.meshes.new('Cylinder')
me_cylinder.from_pydata([(0.0, 1.0, -1.0), (0.0, 1.0, 1.0), (0.7071, 0.7071, -1.0), (0.7071, 0.7071, 1.0), (1.0, -4.371e-08, -1.0), (1.0, -4.371e-08, 1.0), (0.7071, -0.7071, -1.0), (0.7071, -0.7071, 1.0), (-8.742e-08, -1.0, -1.0), (-8.742e-08, -1.0, 1.0), (-0.7071, -0.7071, -1.0), (-0.7071, -0.7071, 1.0), (-1.0, 1.192e-08, -1.0), (-1.0, 1.192e-08, 1.0), (-0.7071, 0.7071, -1.0), (-0.7071, 0.7071, 1.0)], [], [(0, 1, 3, 2), (2, 3, 5, 4), (4, 5, 7, 6), (6, 7, 9, 8), (8, 9, 11, 10), (10, 11, 13, 12), (3, 1, 15, 13, 11, 9, 7, 5), (12, 13, 15, 14), (14, 15, 1, 0), (0, 2, 4, 6, 8, 10, 12, 14)])
me_cylinder.use_remesh_preserve_volume = False
me_cylinder.use_remesh_preserve_attributes = False
me_cylinder.use_mirror_vertex_groups = False
me_cylinder.update()
me_cube = bpy.data.meshes.new('Cube')
me_cube.from_pydata([(-30.21, -11.81, -1.0), (-30.21, -11.81, -0.7781), (22.11, -11.81, -1.0), (22.11, -11.81, -0.7781), (-30.21, 6.582, -1.0), (-30.21, 6.582, -0.7781), (22.11, 6.582, -1.0), (22.11, 6.582, -0.7781), (-30.21, -5.418, -1.0), (22.11, -5.418, -0.7781), (-30.21, -5.418, -0.7781), (22.11, -5.418, -1.0), (-30.21, 6.582, -1.0), (-30.21, 6.582, -0.7781), (22.11, 6.582, -1.0), (22.11, 6.582, -0.7781), (-30.21, 12.97, -1.0), (-30.21, 12.97, -0.7781), (22.11, 12.97, -1.0), (22.11, 12.97, -0.7781), (-30.21, 6.582, -1.0), (-30.21, 6.582, -0.7781), (22.11, 6.582, -1.0), (22.11, 6.582, -0.7781), (22.11, -5.418, -0.2541), (22.11, -11.81, -0.2541), (-30.21, -11.81, -0.2541), (-30.21, -5.418, -0.2541), (-30.21, 6.582, -0.2541), (-30.21, 12.97, -0.2541), (22.11, 12.97, -0.2541), (22.11, 6.582, -0.2541), (-30.21, 0.5824, -0.7781), (-4.05, 6.582, -0.7781), (22.11, 0.5824, -0.7781), (-4.05, -5.418, -0.7781), (-4.05, 0.5824, -0.7781), (-30.21, 3.582, -0.7781), (9.03, 6.582, -0.7781), (22.11, -2.418, -0.7781), (9.03, -5.418, -0.7781), (-30.21, -2.418, -0.7781), (-17.13, 6.582, -0.7781), (22.11, 3.582, -0.7781), (-17.13, -5.418, -0.7781), (-4.05, -2.418, -0.7781), (-4.05, 3.582, -0.7781), (9.03, 0.5824, -0.7781), (-17.13, 0.5824, -0.7781), (-17.13, 3.582, -0.7781), (9.03, 3.582, -0.7781), (9.03, -2.418, -0.7781), (-17.13, -2.418, -0.7781), (-30.21, 5.082, -0.7781), (15.57, 6.582, -0.7781), (22.11, -3.918, -0.7781), (15.57, -5.418, -0.7781), (-30.21, -0.9176, -0.7781), (-10.59, 6.582, -0.7781), (22.11, 2.082, -0.7781), (-10.59, -5.418, -0.7781), (-4.05, 2.082, -0.7781), (15.57, 0.5824, -0.7781), (-10.59, 0.5824, -0.7781), (-30.21, 2.082, -0.7781), (2.49, 6.582, -0.7781), (22.11, -0.9176, -0.7781), (2.49, -5.418, -0.7781), (-30.21, -3.918, -0.7781), (-23.67, 6.582, -0.7781), (22.11, 5.082, -0.7781), (-23.67, -5.418, -0.7781), (-4.05, -0.9176, -0.7781), (-4.05, 5.082, -0.7781), (2.39, 0.5824, -0.7781), (-23.67, 0.5824, -0.7781), (-17.13, 2.082, -0.7781), (-17.13, 5.082, -0.7781), (-10.59, 3.582, -0.7781), (-23.67, 3.582, -0.7781), (9.03, 2.082, -0.7781), (9.03, 5.082, -0.7781), (15.57, 3.582, -0.7781), (2.49, 3.582, -0.7781), (9.03, -3.918, -0.7781), (9.03, -0.9176, -0.7781), (15.57, -2.418, -0.7781), (2.49, -2.418, -0.7781), (-17.13, -3.918, -0.7781), (-17.13, -0.9176, -0.7781), (-10.59, -2.418, -0.7781), (-23.67, -2.418, -0.7781), (-23.67, -0.9176, -0.7781), (-10.59, -0.9176, -0.7781), (-10.59, -3.918, -0.7781), (2.49, -0.9176, -0.7781), (15.57, -0.9176, -0.7781), (15.57, -3.918, -0.7781), (2.49, 5.082, -0.7781), (15.57, 5.082, -0.7781), (15.57, 2.082, -0.7781), (-23.67, 5.082, -0.7781), (-10.59, 5.082, -0.7781), (-10.59, 2.082, -0.7781), (-23.67, 2.082, -0.7781), (2.49, 2.082, -0.7781), (2.49, -3.918, -0.7781), (-23.67, -3.918, -0.7781), (-30.21, 5.832, -0.7781), (18.84, 6.582, -0.7781), (22.11, -4.668, -0.7781), (18.84, -5.418, -0.7781), (-30.21, -0.1676, -0.7781), (-7.32, 6.582, -0.7781), (22.11, 1.332, -0.7781), (-7.32, -5.418, -0.7781), (-4.05, -5.273, -0.7781), (-4.05, 1.332, -0.7781), (18.84, 0.5824, -0.7781), (-7.32, 0.5824, -0.7781), (-30.21, 2.832, -0.7781), (5.76, 6.582, -0.7781), (22.11, -1.668, -0.7781), (5.76, -5.418, -0.7781), (-30.21, -3.168, -0.7781), (-20.4, 6.582, -0.7781), (22.11, 4.332, -0.7781), (-20.4, -5.418, -0.7781), (-4.05, -1.668, -0.7781), (-4.05, 4.332, -0.7781), (5.76, 0.5824, -0.7781), (-20.4, 0.5824, -0.7781), (-17.13, 1.332, -0.7781), (-17.13, 4.332, -0.7781), (-7.32, 3.582, -0.7781), (-20.4, 3.582, -0.7781), (9.03, 1.332, -0.7781), (9.03, 4.332, -0.7781), (18.84, 3.582, -0.7781), (5.76, 3.582, -0.7781), (9.03, -4.668, -0.7781), (9.03, -1.668, -0.7781), (18.84, -2.418, -0.7781), (5.76, -2.418, -0.7781), (-17.13, -4.668, -0.7781), (-17.13, -1.668, -0.7781), (-7.32, -2.418, -0.7781), (-20.4, -2.418, -0.7781), (-30.21, 4.332, -0.7781), (12.3, 6.582, -0.7781), (22.11, -3.168, -0.7781), (12.3, -5.418, -0.7781), (-30.21, -1.668, -0.7781), (-13.86, 6.582, -0.7781), (22.11, 2.832, -0.7781), (-13.86, -5.418, -0.7781), (-4.05, -2.626, -0.7781), (-4.05, 2.832, -0.7781), (12.3, 0.5824, -0.7781), (-13.86, 0.5824, -0.7781), (-30.21, 1.332, -0.7781), (-0.7801, 6.582, -0.7781), (22.11, -0.1676, -0.7781), (-0.7801, -5.418, -0.7781), (-30.21, -4.668, -0.7781), (-26.94, 6.582, -0.7781), (22.11, 5.832, -0.7781), (-26.94, -5.418, -0.7781), (-4.05, -0.1676, -0.7781), (-4.05, 5.832, -0.7781), (-0.7801, 0.5824, -0.7781), (-26.94, 0.5824, -0.7781), (-17.13, 2.832, -0.7781), (-17.13, 5.832, -0.7781), (-13.86, 3.582, -0.7781), (-26.94, 3.582, -0.7781), (9.03, 2.832, -0.7781), (9.03, 5.832, -0.7781), (12.3, 3.582, -0.7781), (-0.7801, 3.582, -0.7781), (9.03, -3.168, -0.7781), (9.03, -0.1676, -0.7781), (12.3, -2.418, -0.7781), (-0.7801, -2.418, -0.7781), (-17.13, -3.168, -0.7781), (-17.13, -0.1676, -0.7781), (-13.86, -2.418, -0.7781), (-26.94, -2.418, -0.7781), (-23.67, -1.668, -0.7781), (-23.67, -0.1676, -0.7781), (-20.4, -0.9176, -0.7781), (-26.94, -0.9176, -0.7781), (-10.59, -1.668, -0.7781), (-10.59, -0.1676, -0.7781), (-7.32, -0.9176, -0.7781), (-13.86, -0.9176, -0.7781), (-10.59, -4.668, -0.7781), (-10.59, -3.168, -0.7781), (-7.32, -3.918, -0.7781), (-13.86, -3.918, -0.7781), (2.49, -1.668, -0.7781), (2.49, -0.1676, -0.7781), (5.76, -0.9176, -0.7781), (-0.7801, -0.9176, -0.7781), (15.57, -1.668, -0.7781), (15.57, -0.1676, -0.7781), (18.84, -0.9176, -0.7781), (12.3, -0.9176, -0.7781), (15.57, -4.668, -0.7781), (15.57, -3.168, -0.7781), (18.84, -3.918, -0.7781), (12.3, -3.918, -0.7781), (2.49, 4.332, -0.7781), (2.49, 5.832, -0.7781), (5.76, 5.082, -0.7781), (-0.7801, 5.082, -0.7781), (15.57, 4.332, -0.7781), (15.57, 5.832, -0.7781), (18.84, 5.082, -0.7781), (12.3, 5.082, -0.7781), (15.57, 1.332, -0.7781), (15.57, 2.832, -0.7781), (18.84, 2.082, -0.7781), (12.3, 2.082, -0.7781), (-23.67, 4.332, -0.7781), (-23.67, 5.832, -0.7781), (-20.4, 5.082, -0.7781), (-26.94, 5.082, -0.7781), (-10.59, 4.332, -0.7781), (-10.59, 5.832, -0.7781), (-7.32, 5.082, -0.7781), (-13.86, 5.082, -0.7781), (-10.59, 1.332, -0.7781), (-10.59, 2.832, -0.7781), (-7.32, 2.082, -0.7781), (-13.86, 2.082, -0.7781), (-23.67, 1.332, -0.7781), (-23.67, 2.832, -0.7781), (-20.4, 2.082, -0.7781), (-26.94, 2.082, -0.7781), (2.49, 1.332, -0.7781), (2.49, 2.832, -0.7781), (5.76, 2.082, -0.7781), (-0.7801, 2.082, -0.7781), (2.49, -4.668, -0.7781), (2.49, -3.168, -0.7781), (5.76, -3.918, -0.7781), (-0.7801, -3.918, -0.7781), (-23.67, -4.668, -0.7781), (-23.67, -3.168, -0.7781), (-20.4, -3.918, -0.7781), (-26.94, -3.918, -0.7781), (-26.94, -3.168, -0.7781), (-20.4, -3.168, -0.7781), (-20.4, -4.668, -0.7781), (-0.7801, -3.168, -0.7781), (5.76, -3.168, -0.7781), (5.76, -4.668, -0.7781), (-0.7801, 2.832, -0.7781), (5.76, 2.832, -0.7781), (5.76, 1.332, -0.7781), (-26.94, 2.832, -0.7781), (-20.4, 2.832, -0.7781), (-20.4, 1.332, -0.7781), (-13.86, 2.832, -0.7781), (-7.32, 2.832, -0.7781), (-7.32, 1.332, -0.7781), (-13.86, 5.832, -0.7781), (-7.32, 5.832, -0.7781), (-7.32, 4.332, -0.7781), (-26.94, 5.832, -0.7781), (-20.4, 5.832, -0.7781), (-20.4, 4.332, -0.7781), (12.3, 2.832, -0.7781), (18.84, 2.832, -0.7781), (18.84, 1.332, -0.7781), (12.3, 5.832, -0.7781), (18.84, 5.832, -0.7781), (18.84, 4.332, -0.7781), (-0.7801, 5.832, -0.7781), (5.76, 5.832, -0.7781), (5.76, 4.332, -0.7781), (12.3, -3.168, -0.7781), (18.84, -3.168, -0.7781), (18.84, -4.668, -0.7781), (12.3, -0.1676, -0.7781), (18.84, -0.1676, -0.7781), (18.84, -1.668, -0.7781), (-0.7801, -0.1676, -0.7781), (5.76, -0.1676, -0.7781), (5.76, -1.668, -0.7781), (-13.86, -3.168, -0.7781), (-7.32, -3.168, -0.7781), (-7.32, -4.668, -0.7781), (-13.86, -0.1676, -0.7781), (-7.32, -0.1676, -0.7781), (-7.32, -1.668, -0.7781), (-26.94, -0.1676, -0.7781), (-20.4, -0.1676, -0.7781), (-20.4, -1.668, -0.7781), (-26.94, -1.668, -0.7781), (-13.86, -1.668, -0.7781), (-13.86, -4.668, -0.7781), (-0.7801, -1.668, -0.7781), (12.3, -1.668, -0.7781), (12.3, -4.668, -0.7781), (-0.7801, 4.332, -0.7781), (12.3, 4.332, -0.7781), (12.3, 1.332, -0.7781), (-26.94, 4.332, -0.7781), (-13.86, 4.332, -0.7781), (-13.86, 1.332, -0.7781), (-26.94, 1.332, -0.7781), (-0.7801, 1.332, -0.7781), (-0.7801, -4.668, -0.7781), (-26.94, -4.668, -0.7781), (-2.415, 6.582, -0.7781), (-2.415, -5.418, -0.7781), (-2.415, 0.5824, -0.7781), (-2.415, 3.582, -0.7781), (-2.415, -2.418, -0.7781), (-2.415, -0.9176, -0.7781), (-2.415, 5.082, -0.7781), (-2.415, 2.082, -0.7781), (-2.703, -3.918, -0.7781), (-3.215, -3.168, -0.7781), (-2.415, 2.832, -0.7781), (-2.415, 5.832, -0.7781), (-2.415, -0.1676, -0.7781), (-2.415, -1.668, -0.7781), (-2.415, 4.332, -0.7781), (-2.415, 1.332, -0.7781), (-3.215, -4.668, -0.7781), (-5.685, 6.582, -0.7781), (-5.685, -5.418, -0.7781), (-5.685, 0.5824, -0.7781), (-5.685, 3.582, -0.7781), (-5.685, -2.418, -0.7781), (-5.685, -0.9176, -0.7781), (-5.439, -3.918, -0.7781), (-5.685, 5.082, -0.7781), (-5.685, 2.082, -0.7781), (-5.685, 2.832, -0.7781), (-5.685, 1.332, -0.7781), (-5.685, 5.832, -0.7781), (-5.685, 4.332, -0.7781), (-4.885, -3.168, -0.7781), (-4.885, -4.668, -0.7781), (-5.685, -0.1676, -0.7781), (-5.685, -1.668, -0.7781), (22.11, 0.5824, -1.0), (-4.05, 6.582, -1.0), (-30.21, 0.5824, -1.0), (-4.05, -5.418, -1.0), (-4.05, 0.5824, -1.0), (22.11, 3.582, -1.0), (-17.13, 6.582, -1.0), (-30.21, -2.418, -1.0), (-17.13, -5.418, -1.0), (22.11, -2.418, -1.0), (9.03, 6.582, -1.0), (-30.21, 3.582, -1.0), (9.03, -5.418, -1.0), (-4.05, -2.418, -1.0), (-4.05, 3.582, -1.0), (-17.13, 0.5824, -1.0), (9.03, 0.5824, -1.0), (9.03, 3.582, -1.0), (-17.13, 3.582, -1.0), (-17.13, -2.418, -1.0), (9.03, -2.418, -1.0), (22.11, 5.082, -1.0), (-23.67, 6.582, -1.0), (-30.21, -3.918, -1.0), (-23.67, -5.418, -1.0), (22.11, -0.9176, -1.0), (2.49, 6.582, -1.0), (-30.21, 2.082, -1.0), (2.49, -5.418, -1.0), (-4.05, 2.082, -1.0), (-23.67, 0.5824, -1.0), (2.49, 0.5824, -1.0), (22.11, 2.082, -1.0), (-10.59, 6.582, -1.0), (-30.21, -0.9176, -1.0), (-10.59, -5.418, -1.0), (22.11, -3.918, -1.0), (15.57, 6.582, -1.0), (-30.21, 5.082, -1.0), (15.57, -5.418, -1.0), (-4.05, -0.9176, -1.0), (-4.05, 5.082, -1.0), (-10.59, 0.5824, -1.0), (15.57, 0.5824, -1.0), (9.03, 2.082, -1.0), (9.03, 5.082, -1.0), (2.49, 3.582, -1.0), (15.57, 3.582, -1.0), (-17.13, 2.082, -1.0), (-17.13, 5.082, -1.0), (-23.67, 3.582, -1.0), (-10.59, 3.582, -1.0), (-17.13, -3.918, -1.0), (-17.13, -0.9176, -1.0), (-23.67, -2.418, -1.0), (-10.59, -2.418, -1.0), (9.03, -3.918, -1.0), (9.03, -0.9176, -1.0), (2.49, -2.418, -1.0), (15.57, -2.418, -1.0), (15.57, -0.9176, -1.0), (2.49, -0.9176, -1.0), (2.49, -3.918, -1.0), (-10.59, -0.9176, -1.0), (-23.67, -0.9176, -1.0), (-23.67, -3.918, -1.0), (-10.59, 5.082, -1.0), (-23.67, 5.082, -1.0), (-23.67, 2.082, -1.0), (15.57, 5.082, -1.0), (2.49, 5.082, -1.0), (2.49, 2.082, -1.0), (15.57, 2.082, -1.0), (-10.59, 2.082, -1.0), (-10.59, -3.918, -1.0), (15.57, -3.918, -1.0), (22.11, 5.832, -1.0), (-26.94, 6.582, -1.0), (-30.21, -4.668, -1.0), (-26.94, -5.418, -1.0), (22.11, -0.1676, -1.0), (-0.7801, 6.582, -1.0), (-30.21, 1.332, -1.0), (-0.7801, -5.418, -1.0), (-4.05, 1.332, -1.0), (-26.94, 0.5824, -1.0), (-0.7801, 0.5824, -1.0), (22.11, 2.832, -1.0), (-13.86, 6.582, -1.0), (-30.21, -1.668, -1.0), (-13.86, -5.418, -1.0), (22.11, -3.168, -1.0), (12.3, 6.582, -1.0), (-30.21, 4.332, -1.0), (12.3, -5.418, -1.0), (-4.05, -1.668, -1.0), (-4.05, 4.332, -1.0), (-13.86, 0.5824, -1.0), (12.3, 0.5824, -1.0), (9.03, 1.332, -1.0), (9.03, 4.332, -1.0), (-0.7801, 3.582, -1.0), (12.3, 3.582, -1.0), (-17.13, 1.332, -1.0), (-17.13, 4.332, -1.0), (-26.94, 3.582, -1.0), (-13.86, 3.582, -1.0), (-17.13, -4.668, -1.0), (-17.13, -1.668, -1.0), (-26.94, -2.418, -1.0), (-13.86, -2.418, -1.0), (9.03, -4.668, -1.0), (9.03, -1.668, -1.0), (-0.7801, -2.418, -1.0), (12.3, -2.418, -1.0), (22.11, 4.332, -1.0), (-20.4, 6.582, -1.0), (-30.21, -3.168, -1.0), (-20.4, -5.418, -1.0), (22.11, -1.668, -1.0), (5.76, 6.582, -1.0), (-30.21, 2.832, -1.0), (5.76, -5.418, -1.0), (-4.05, 2.832, -1.0), (-20.4, 0.5824, -1.0), (5.76, 0.5824, -1.0), (22.11, 1.332, -1.0), (-7.32, 6.582, -1.0), (-30.21, -0.1676, -1.0), (-7.32, -5.418, -1.0), (22.11, -4.668, -1.0), (18.84, 6.582, -1.0), (-30.21, 5.832, -1.0), (18.84, -5.418, -1.0), (-4.05, -0.1676, -1.0), (-4.05, 5.832, -1.0), (-7.32, 0.5824, -1.0), (18.84, 0.5824, -1.0), (9.03, 2.832, -1.0), (9.03, 5.832, -1.0), (5.76, 3.582, -1.0), (18.84, 3.582, -1.0), (-17.13, 2.832, -1.0), (-17.13, 5.832, -1.0), (-20.4, 3.582, -1.0), (-7.32, 3.582, -1.0), (-17.13, -3.168, -1.0), (-17.13, -0.1676, -1.0), (-20.4, -2.418, -1.0), (-7.32, -2.418, -1.0), (9.03, -3.168, -1.0), (9.03, -0.1676, -1.0), (5.76, -2.418, -1.0), (18.84, -2.418, -1.0), (15.57, -1.668, -1.0), (15.57, -0.1676, -1.0), (12.3, -0.9176, -1.0), (18.84, -0.9176, -1.0), (2.49, -1.668, -1.0), (2.49, -0.1676, -1.0), (-0.7801, -0.9176, -1.0), (5.76, -0.9176, -1.0), (2.49, -4.668, -1.0), (2.49, -3.168, -1.0), (-0.7801, -3.918, -1.0), (5.76, -3.918, -1.0), (-10.59, -1.668, -1.0), (-10.59, -0.1676, -1.0), (-13.86, -0.9176, -1.0), (-7.32, -0.9176, -1.0), (-23.67, -1.668, -1.0), (-23.67, -0.1676, -1.0), (-26.94, -0.9176, -1.0), (-20.4, -0.9176, -1.0), (-23.67, -4.668, -1.0), (-23.67, -3.168, -1.0), (-26.94, -3.918, -1.0), (-20.4, -3.918, -1.0), (-10.59, 4.332, -1.0), (-10.59, 5.832, -1.0), (-13.86, 5.082, -1.0), (-7.32, 5.082, -1.0), (-23.67, 4.332, -1.0), (-23.67, 5.832, -1.0), (-26.94, 5.082, -1.0), (-20.4, 5.082, -1.0), (-23.67, 1.332, -1.0), (-23.67, 2.832, -1.0), (-26.94, 2.082, -1.0), (-20.4, 2.082, -1.0), (15.57, 4.332, -1.0), (15.57, 5.832, -1.0), (12.3, 5.082, -1.0), (18.84, 5.082, -1.0), (2.49, 4.332, -1.0), (2.49, 5.832, -1.0), (-0.7801, 5.082, -1.0), (5.76, 5.082, -1.0), (2.49, 1.332, -1.0), (2.49, 2.832, -1.0), (-0.7801, 2.082, -1.0), (5.76, 2.082, -1.0), (15.57, 1.332, -1.0), (15.57, 2.832, -1.0), (12.3, 2.082, -1.0), (18.84, 2.082, -1.0), (-10.59, 1.332, -1.0), (-10.59, 2.832, -1.0), (-13.86, 2.082, -1.0), (-7.32, 2.082, -1.0), (-10.59, -4.668, -1.0), (-10.59, -3.168, -1.0), (-13.86, -3.918, -1.0), (-7.32, -3.918, -1.0), (15.57, -4.668, -1.0), (15.57, -3.168, -1.0), (12.3, -3.918, -1.0), (18.84, -3.918, -1.0), (18.84, -3.168, -1.0), (12.3, -3.168, -1.0), (12.3, -4.668, -1.0), (-7.32, -3.168, -1.0), (-13.86, -3.168, -1.0), (-13.86, -4.668, -1.0), (-7.32, 2.832, -1.0), (-13.86, 2.832, -1.0), (-13.86, 1.332, -1.0), (18.84, 2.832, -1.0), (12.3, 2.832, -1.0), (12.3, 1.332, -1.0), (5.76, 2.832, -1.0), (-0.7801, 2.832, -1.0), (-0.7801, 1.332, -1.0), (5.76, 5.832, -1.0), (-0.7801, 5.832, -1.0), (-0.7801, 4.332, -1.0), (18.84, 5.832, -1.0), (12.3, 5.832, -1.0), (12.3, 4.332, -1.0), (-20.4, 2.832, -1.0), (-26.94, 2.832, -1.0), (-26.94, 1.332, -1.0), (-20.4, 5.832, -1.0), (-26.94, 5.832, -1.0), (-26.94, 4.332, -1.0), (-7.32, 5.832, -1.0), (-13.86, 5.832, -1.0), (-13.86, 4.332, -1.0), (-20.4, -3.168, -1.0), (-26.94, -3.168, -1.0), (-26.94, -4.668, -1.0), (-20.4, -0.1676, -1.0), (-26.94, -0.1676, -1.0), (-26.94, -1.668, -1.0), (-7.32, -0.1676, -1.0), (-13.86, -0.1676, -1.0), (-13.86, -1.668, -1.0), (5.76, -3.168, -1.0), (-0.7801, -3.168, -1.0), (-0.7801, -4.668, -1.0), (5.76, -0.1676, -1.0), (-0.7801, -0.1676, -1.0), (-0.7801, -1.668, -1.0), (18.84, -0.1676, -1.0), (12.3, -0.1676, -1.0), (12.3, -1.668, -1.0), (18.84, -1.668, -1.0), (5.76, -1.668, -1.0), (5.76, -4.668, -1.0), (-7.32, -1.668, -1.0), (-20.4, -1.668, -1.0), (-20.4, -4.668, -1.0), (-7.32, 4.332, -1.0), (-20.4, 4.332, -1.0), (-20.4, 1.332, -1.0), (18.84, 4.332, -1.0), (5.76, 4.332, -1.0), (5.76, 1.332, -1.0), (18.84, 1.332, -1.0), (-7.32, 1.332, -1.0), (-7.32, -4.668, -1.0), (18.84, -4.668, -1.0), (22.11, -90.86, -0.7781), (-30.21, -90.86, -0.7781), (22.11, -90.86, -0.2541), (-30.21, -90.86, -0.2541), (-30.21, 48.98, -0.7781), (22.11, 48.98, -0.7781), (-30.21, 48.98, -0.2541), (22.11, 48.98, -0.2541), (22.11, -8.612, -0.2541), (-4.05, -11.81, -0.2541), (-30.21, -8.612, -0.2541), (-4.05, -5.418, -0.2541), (-4.301, -8.746, -0.2541), (22.11, -10.21, -0.2541), (-17.13, -11.81, -0.2541), (-30.21, -7.015, -0.2541), (9.03, -5.418, -0.2541), (22.11, -7.015, -0.2541), (9.03, -11.81, -0.2541), (-30.21, -10.21, -0.2541), (-17.13, -5.418, -0.2541), (-4.05, -10.21, -0.2541), (-4.05, -7.015, -0.2541), (9.03, -8.612, -0.2541), (-17.13, -8.612, -0.2541), (-17.13, -7.015, -0.2541), (9.03, -7.015, -0.2541), (9.03, -10.21, -0.2541), (-17.13, -10.21, -0.2541), (22.11, -11.01, -0.2541), (-23.67, -11.81, -0.2541), (-30.21, -6.216, -0.2541), (15.57, -5.418, -0.2541), (22.11, -7.813, -0.2541), (2.49, -11.81, -0.2541), (-30.21, -9.41, -0.2541), (-10.59, -5.418, -0.2541), (-4.05, -11.01, -0.2541), (-4.05, -7.813, -0.2541), (15.57, -8.612, -0.2541), (-10.59, -8.612, -0.2541), (22.11, -9.41, -0.2541), (-10.59, -11.81, -0.2541), (-30.21, -7.813, -0.2541), (2.49, -5.418, -0.2541), (22.11, -6.216, -0.2541), (15.57, -11.81, -0.2541), (-30.21, -11.01, -0.2541), (-23.67, -5.418, -0.2541), (-4.05, -9.41, -0.2541), (-4.05, -6.216, -0.2541), (2.49, -8.612, -0.2541), (-23.67, -8.612, -0.2541), (-17.13, -7.813, -0.2541), (-17.13, -6.216, -0.2541), (-10.59, -7.015, -0.2541), (-23.67, -7.015, -0.2541), (9.03, -7.813, -0.2541), (9.03, -6.216, -0.2541), (15.57, -7.015, -0.2541), (2.49, -7.015, -0.2541), (9.03, -11.01, -0.2541), (9.03, -9.41, -0.2541), (15.57, -10.21, -0.2541), (2.49, -10.21, -0.2541), (-17.13, -11.01, -0.2541), (-17.13, -9.41, -0.2541), (-10.59, -10.21, -0.2541), (-23.67, -10.21, -0.2541), (-23.67, -9.41, -0.2541), (-10.59, -9.41, -0.2541), (-10.59, -11.01, -0.2541), (2.49, -9.41, -0.2541), (15.57, -9.41, -0.2541), (15.57, -11.01, -0.2541), (2.49, -6.216, -0.2541), (15.57, -6.216, -0.2541), (15.57, -7.813, -0.2541), (-23.67, -6.216, -0.2541), (-10.59, -6.216, -0.2541), (-10.59, -7.813, -0.2541), (-23.67, -7.813, -0.2541), (2.49, -7.813, -0.2541), (2.49, -11.01, -0.2541), (-23.67, -11.01, -0.2541), (22.11, -11.41, -0.2541), (-26.94, -11.81, -0.2541), (-30.21, -5.817, -0.2541), (18.84, -5.418, -0.2541), (22.11, -8.213, -0.2541), (-0.7801, -11.81, -0.2541), (-30.21, -9.011, -0.2541), (-7.32, -5.418, -0.2541), (-4.05, -11.41, -0.2541), (-4.301, -8.077, -0.2541), (18.84, -8.612, -0.2541), (-7.32, -8.612, -0.2541), (22.11, -9.81, -0.2541), (-13.86, -11.81, -0.2541), (-30.21, -7.414, -0.2541), (5.76, -5.418, -0.2541), (22.11, -6.615, -0.2541), (12.3, -11.81, -0.2541), (-30.21, -10.61, -0.2541), (-20.4, -5.418, -0.2541), (-4.05, -9.81, -0.2541), (-4.05, -6.615, -0.2541), (5.76, -8.612, -0.2541), (-20.4, -8.612, -0.2541), (-17.13, -8.213, -0.2541), (-17.13, -6.615, -0.2541), (-7.32, -7.015, -0.2541), (-20.4, -7.015, -0.2541), (9.03, -8.213, -0.2541), (9.03, -6.615, -0.2541), (18.84, -7.015, -0.2541), (5.76, -7.015, -0.2541), (9.03, -11.41, -0.2541), (9.03, -9.81, -0.2541), (18.84, -10.21, -0.2541), (5.76, -10.21, -0.2541), (-17.13, -11.41, -0.2541), (-17.13, -9.81, -0.2541), (-7.32, -10.21, -0.2541), (-20.4, -10.21, -0.2541), (22.11, -10.61, -0.2541), (-20.4, -11.81, -0.2541), (-30.21, -6.615, -0.2541), (12.3, -5.418, -0.2541), (22.11, -7.414, -0.2541), (5.76, -11.81, -0.2541), (-30.21, -9.81, -0.2541), (-13.86, -5.418, -0.2541), (-4.05, -10.61, -0.2541), (-4.05, -7.414, -0.2541), (12.3, -8.612, -0.2541), (-13.86, -8.612, -0.2541), (22.11, -9.011, -0.2541), (-7.32, -11.81, -0.2541), (-30.21, -8.213, -0.2541), (-0.7801, -5.418, -0.2541), (22.11, -5.817, -0.2541), (18.84, -11.81, -0.2541), (-30.21, -11.41, -0.2541), (-26.94, -5.418, -0.2541), (-4.05, -9.011, -0.2541), (-4.05, -5.817, -0.2541), (-0.7801, -8.612, -0.2541), (-26.94, -8.612, -0.2541), (-17.13, -7.414, -0.2541), (-17.13, -5.817, -0.2541), (-13.86, -7.015, -0.2541), (-26.94, -7.015, -0.2541), (9.03, -7.414, -0.2541), (9.03, -5.817, -0.2541), (12.3, -7.015, -0.2541), (-0.7801, -7.015, -0.2541), (9.03, -10.61, -0.2541), (9.03, -9.011, -0.2541), (12.3, -10.21, -0.2541), (-0.7801, -10.21, -0.2541), (-17.13, -10.61, -0.2541), (-17.13, -9.011, -0.2541), (-13.86, -10.21, -0.2541), (-26.94, -10.21, -0.2541), (-23.67, -9.81, -0.2541), (-23.67, -9.011, -0.2541), (-20.4, -9.41, -0.2541), (-26.94, -9.41, -0.2541), (-10.59, -9.81, -0.2541), (-10.59, -9.011, -0.2541), (-7.32, -9.41, -0.2541), (-13.86, -9.41, -0.2541), (-10.59, -11.41, -0.2541), (-10.59, -10.61, -0.2541), (-7.32, -11.01, -0.2541), (-13.86, -11.01, -0.2541), (2.49, -9.81, -0.2541), (2.49, -9.011, -0.2541), (5.76, -9.41, -0.2541), (-0.7801, -9.41, -0.2541), (15.57, -9.81, -0.2541), (15.57, -9.011, -0.2541), (18.84, -9.41, -0.2541), (12.3, -9.41, -0.2541), (15.57, -11.41, -0.2541), (15.57, -10.61, -0.2541), (18.84, -11.01, -0.2541), (12.3, -11.01, -0.2541), (2.49, -6.615, -0.2541), (2.49, -5.817, -0.2541), (5.76, -6.216, -0.2541), (-0.7801, -6.216, -0.2541), (15.57, -6.615, -0.2541), (15.57, -5.817, -0.2541), (18.84, -6.216, -0.2541), (12.3, -6.216, -0.2541), (15.57, -8.213, -0.2541), (15.57, -7.414, -0.2541), (18.84, -7.813, -0.2541), (12.3, -7.813, -0.2541), (-23.67, -6.615, -0.2541), (-23.67, -5.817, -0.2541), (-20.4, -6.216, -0.2541), (-26.94, -6.216, -0.2541), (-10.59, -6.615, -0.2541), (-10.59, -5.817, -0.2541), (-7.32, -6.216, -0.2541), (-13.86, -6.216, -0.2541), (-10.59, -8.213, -0.2541), (-10.59, -7.414, -0.2541), (-7.32, -7.813, -0.2541), (-13.86, -7.813, -0.2541), (-23.67, -8.213, -0.2541), (-23.67, -7.414, -0.2541), (-20.4, -7.813, -0.2541), (-26.94, -7.813, -0.2541), (2.49, -8.213, -0.2541), (2.49, -7.414, -0.2541), (5.76, -7.813, -0.2541), (-0.7801, -7.813, -0.2541), (2.49, -11.41, -0.2541), (2.49, -10.61, -0.2541), (5.76, -11.01, -0.2541), (-0.7801, -11.01, -0.2541), (-23.67, -11.41, -0.2541), (-23.67, -10.61, -0.2541), (-20.4, -11.01, -0.2541), (-26.94, -11.01, -0.2541), (-26.94, -10.61, -0.2541), (-20.4, -10.61, -0.2541), (-20.4, -11.41, -0.2541), (-0.7801, -10.61, -0.2541), (5.76, -10.61, -0.2541), (5.76, -11.41, -0.2541), (-0.7801, -7.414, -0.2541), (5.76, -7.414, -0.2541), (5.76, -8.213, -0.2541), (-26.94, -7.414, -0.2541), (-20.4, -7.414, -0.2541), (-20.4, -8.213, -0.2541), (-13.86, -7.414, -0.2541), (-7.32, -7.414, -0.2541), (-7.32, -8.213, -0.2541), (-13.86, -5.817, -0.2541), (-7.32, -5.817, -0.2541), (-7.32, -6.615, -0.2541), (-26.94, -5.817, -0.2541), (-20.4, -5.817, -0.2541), (-20.4, -6.615, -0.2541), (12.3, -7.414, -0.2541), (18.84, -7.414, -0.2541), (18.84, -8.213, -0.2541), (12.3, -5.817, -0.2541), (18.84, -5.817, -0.2541), (18.84, -6.615, -0.2541), (-0.7801, -5.817, -0.2541), (5.76, -5.817, -0.2541), (5.76, -6.615, -0.2541), (12.3, -10.61, -0.2541), (18.84, -10.61, -0.2541), (18.84, -11.41, -0.2541), (12.3, -9.011, -0.2541), (18.84, -9.011, -0.2541), (18.84, -9.81, -0.2541), (-0.7801, -9.011, -0.2541), (5.76, -9.011, -0.2541), (5.76, -9.81, -0.2541), (-13.86, -10.61, -0.2541), (-7.32, -10.61, -0.2541), (-7.32, -11.41, -0.2541), (-13.86, -9.011, -0.2541), (-7.32, -9.011, -0.2541), (-7.32, -9.81, -0.2541), (-26.94, -9.011, -0.2541), (-20.4, -9.011, -0.2541), (-20.4, -9.81, -0.2541), (-26.94, -9.81, -0.2541), (-13.86, -9.81, -0.2541), (-13.86, -11.41, -0.2541), (-0.7801, -9.81, -0.2541), (12.3, -9.81, -0.2541), (12.3, -11.41, -0.2541), (-0.7801, -6.615, -0.2541), (12.3, -6.615, -0.2541), (12.3, -8.213, -0.2541), (-26.94, -6.615, -0.2541), (-13.86, -6.615, -0.2541), (-13.86, -8.213, -0.2541), (-26.94, -8.213, -0.2541), (-0.7801, -8.213, -0.2541), (-0.7801, -11.41, -0.2541), (-26.94, -11.41, -0.2541), (-5.685, -5.418, -0.2541), (-5.685, -8.612, -0.2541), (-5.685, -7.015, -0.2541), (-5.685, -10.21, -0.2541), (-5.685, -9.41, -0.2541), (-5.685, -11.01, -0.2541), (-5.685, -6.216, -0.2541), (-5.685, -7.813, -0.2541), (-5.685, -11.81, -0.2541), (-5.685, -7.414, -0.2541), (-5.685, -8.213, -0.2541), (-5.685, -5.817, -0.2541), (-5.685, -6.615, -0.2541), (-5.685, -10.61, -0.2541), (-5.685, -11.41, -0.2541), (-5.685, -9.011, -0.2541), (-5.685, -9.81, -0.2541), (-2.415, -11.81, -0.2541), (-2.415, -5.418, -0.2541), (-2.047, -8.746, -0.2541), (-2.415, -7.015, -0.2541), (-2.415, -10.21, -0.2541), (-2.415, -9.41, -0.2541), (-2.415, -6.216, -0.2541), (-2.415, -7.813, -0.2541), (-2.415, -11.01, -0.2541), (-2.415, -10.61, -0.2541), (-2.415, -7.414, -0.2541), (-2.415, -5.817, -0.2541), (-2.415, -9.011, -0.2541), (-2.415, -9.81, -0.2541), (-2.415, -6.615, -0.2541), (-2.047, -8.077, -0.2541), (-2.415, -11.41, -0.2541), (-3.233, -11.81, -0.2541), (-3.233, -5.418, -0.2541), (-3.248, -9.425, -0.2541), (-3.233, -7.015, -0.2541), (-3.233, -10.21, -0.2541), (-3.233, -9.41, -0.2541), (-3.233, -6.216, -0.2541), (-3.248, -7.408, -0.2541), (-3.233, -11.01, -0.2541), (-3.233, -10.61, -0.2541), (-3.233, -7.414, -0.2541), (-3.233, -5.817, -0.2541), (-3.248, -9.415, -0.2541), (-3.233, -9.81, -0.2541), (-3.233, -6.615, -0.2541), (-3.248, -7.413, -0.2541), (-3.233, -11.41, -0.2541), (-30.21, -8.612, -1.0), (-4.05, -11.81, -1.0), (22.11, -8.612, -1.0), (-28.58, -5.418, -1.0), (-2.415, -5.418, -1.0), (-15.5, -5.418, -1.0), (10.67, -5.418, -1.0), (-22.04, -5.418, -1.0), (4.125, -5.418, -1.0), (-8.955, -5.418, -1.0), (17.21, -5.418, -1.0), (-25.31, -5.418, -1.0), (0.8549, -5.418, -1.0), (-12.23, -5.418, -1.0), (13.94, -5.418, -1.0), (-18.77, -5.418, -1.0), (7.395, -5.418, -1.0), (-5.685, -5.418, -1.0), (20.48, -5.418, -1.0), (-30.21, -10.21, -1.0), (9.03, -11.81, -1.0), (22.11, -7.015, -1.0), (-29.39, -5.418, -1.0), (-3.233, -5.418, -1.0), (-16.31, -5.418, -1.0), (9.848, -5.418, -1.0), (-22.85, -5.418, -1.0), (3.308, -5.418, -1.0), (-9.773, -5.418, -1.0), (16.39, -5.418, -1.0), (-26.12, -5.418, -1.0), (0.0374, -5.418, -1.0), (-13.04, -5.418, -1.0), (13.12, -5.418, -1.0), (-19.58, -5.418, -1.0), (6.578, -5.418, -1.0), (-6.503, -5.418, -1.0), (19.66, -5.418, -1.0), (-30.21, -7.015, -1.0), (-17.13, -11.81, -1.0), (22.11, -10.21, -1.0), (-27.76, -5.418, -1.0), (-1.598, -5.418, -1.0), (-14.68, -5.418, -1.0), (11.48, -5.418, -1.0), (-21.22, -5.418, -1.0), (4.943, -5.418, -1.0), (-8.138, -5.418, -1.0), (18.02, -5.418, -1.0), (-24.49, -5.418, -1.0), (1.672, -5.418, -1.0), (-11.41, -5.418, -1.0), (14.75, -5.418, -1.0), (-17.95, -5.418, -1.0), (8.213, -5.418, -1.0), (-4.868, -5.418, -1.0), (21.29, -5.418, -1.0), (-30.21, -11.01, -1.0), (15.57, -11.81, -1.0), (22.11, -6.216, -1.0), (-29.8, -5.418, -1.0), (-3.642, -5.418, -1.0), (-16.72, -5.418, -1.0), (9.439, -5.418, -1.0), (-23.26, -5.418, -1.0), (2.899, -5.418, -1.0), (-10.18, -5.418, -1.0), (15.98, -5.418, -1.0), (-26.53, -5.418, -1.0), (-0.3714, -5.418, -1.0), (-13.45, -5.418, -1.0), (12.71, -5.418, -1.0), (-19.99, -5.418, -1.0), (6.169, -5.418, -1.0), (-6.912, -5.418, -1.0), (19.25, -5.418, -1.0), (-30.21, -7.813, -1.0), (-10.59, -11.81, -1.0), (22.11, -9.41, -1.0), (-28.17, -5.418, -1.0), (-2.006, -5.418, -1.0), (-15.09, -5.418, -1.0), (11.07, -5.418, -1.0), (-21.63, -5.418, -1.0), (4.534, -5.418, -1.0), (-8.547, -5.418, -1.0), (17.61, -5.418, -1.0), (-24.9, -5.418, -1.0), (1.264, -5.418, -1.0), (-11.82, -5.418, -1.0), (14.34, -5.418, -1.0), (-18.36, -5.418, -1.0), (7.804, -5.418, -1.0), (-5.277, -5.418, -1.0), (20.88, -5.418, -1.0), (-30.21, -9.41, -1.0), (2.49, -11.81, -1.0), (22.11, -7.813, -1.0), (-28.99, -5.418, -1.0), (-2.824, -5.418, -1.0), (-15.9, -5.418, -1.0), (10.26, -5.418, -1.0), (-22.44, -5.418, -1.0), (3.716, -5.418, -1.0), (-9.364, -5.418, -1.0), (16.8, -5.418, -1.0), (-25.71, -5.418, -1.0), (0.4462, -5.418, -1.0), (-12.63, -5.418, -1.0), (13.53, -5.418, -1.0), (-19.17, -5.418, -1.0), (6.986, -5.418, -1.0), (-6.094, -5.418, -1.0), (20.07, -5.418, -1.0), (-30.21, -6.216, -1.0), (-23.67, -11.81, -1.0), (22.11, -11.01, -1.0), (-27.35, -5.418, -1.0), (-1.189, -5.418, -1.0), (-14.27, -5.418, -1.0), (11.89, -5.418, -1.0), (-20.81, -5.418, -1.0), (5.351, -5.418, -1.0), (-7.729, -5.418, -1.0), (18.43, -5.418, -1.0), (-24.08, -5.418, -1.0), (2.081, -5.418, -1.0), (-11.0, -5.418, -1.0), (15.16, -5.418, -1.0), (-17.54, -5.418, -1.0), (8.622, -5.418, -1.0), (-4.459, -5.418, -1.0), (21.7, -5.418, -1.0), (-30.21, -11.41, -1.0), (18.84, -11.81, -1.0), (22.11, -5.817, -1.0), (-30.01, -5.418, -1.0), (-3.846, -5.418, -1.0), (-16.93, -5.418, -1.0), (9.235, -5.418, -1.0), (-23.47, -5.418, -1.0), (2.694, -5.418, -1.0), (-10.39, -5.418, -1.0), (15.77, -5.418, -1.0), (-26.74, -5.418, -1.0), (-0.5757, -5.418, -1.0), (-13.66, -5.418, -1.0), (12.5, -5.418, -1.0), (-20.2, -5.418, -1.0), (5.965, -5.418, -1.0), (-7.116, -5.418, -1.0), (19.05, -5.418, -1.0), (-30.21, -8.213, -1.0), (-7.32, -11.81, -1.0), (22.11, -9.011, -1.0), (-28.37, -5.418, -1.0), (-2.211, -5.418, -1.0), (-15.29, -5.418, -1.0), (10.87, -5.418, -1.0), (-21.83, -5.418, -1.0), (4.329, -5.418, -1.0), (-8.751, -5.418, -1.0), (17.41, -5.418, -1.0), (-25.1, -5.418, -1.0), (1.059, -5.418, -1.0), (-12.02, -5.418, -1.0), (14.14, -5.418, -1.0), (-18.56, -5.418, -1.0), (7.6, -5.418, -1.0), (-5.481, -5.418, -1.0), (20.68, -5.418, -1.0), (-30.21, -9.81, -1.0), (5.76, -11.81, -1.0), (22.11, -7.414, -1.0), (-29.19, -5.418, -1.0), (-3.028, -5.418, -1.0), (-16.11, -5.418, -1.0), (10.05, -5.418, -1.0), (-22.65, -5.418, -1.0), (3.512, -5.418, -1.0), (-9.569, -5.418, -1.0), (16.59, -5.418, -1.0), (-25.92, -5.418, -1.0), (0.2418, -5.418, -1.0), (-12.84, -5.418, -1.0), (13.32, -5.418, -1.0), (-19.38, -5.418, -1.0), (6.782, -5.418, -1.0), (-6.298, -5.418, -1.0), (19.86, -5.418, -1.0), (-30.21, -6.615, -1.0), (-20.4, -11.81, -1.0), (22.11, -10.61, -1.0), (-27.55, -5.418, -1.0), (-1.393, -5.418, -1.0), (-14.47, -5.418, -1.0), (11.69, -5.418, -1.0), (-21.01, -5.418, -1.0), (5.147, -5.418, -1.0), (-7.934, -5.418, -1.0), (18.23, -5.418, -1.0), (-24.28, -5.418, -1.0), (1.877, -5.418, -1.0), (-11.2, -5.418, -1.0), (14.96, -5.418, -1.0), (-17.74, -5.418, -1.0), (8.417, -5.418, -1.0), (-4.663, -5.418, -1.0), (21.5, -5.418, -1.0), (-30.21, -10.61, -1.0), (12.3, -11.81, -1.0), (22.11, -6.615, -1.0), (-29.6, -5.418, -1.0), (-3.437, -5.418, -1.0), (-16.52, -5.418, -1.0), (9.643, -5.418, -1.0), (-23.06, -5.418, -1.0), (3.103, -5.418, -1.0), (-9.977, -5.418, -1.0), (16.18, -5.418, -1.0), (-26.33, -5.418, -1.0), (-0.167, -5.418, -1.0), (-13.25, -5.418, -1.0), (12.91, -5.418, -1.0), (-19.79, -5.418, -1.0), (6.373, -5.418, -1.0), (-6.707, -5.418, -1.0), (19.45, -5.418, -1.0), (-30.21, -7.414, -1.0), (-13.86, -11.81, -1.0), (22.11, -9.81, -1.0), (-27.96, -5.418, -1.0), (-1.802, -5.418, -1.0), (-14.88, -5.418, -1.0), (11.28, -5.418, -1.0), (-21.42, -5.418, -1.0), (4.738, -5.418, -1.0), (-8.342, -5.418, -1.0), (17.82, -5.418, -1.0), (-24.69, -5.418, -1.0), (1.468, -5.418, -1.0), (-11.61, -5.418, -1.0), (14.55, -5.418, -1.0), (-18.15, -5.418, -1.0), (8.008, -5.418, -1.0), (-5.072, -5.418, -1.0), (21.09, -5.418, -1.0), (-30.21, -9.011, -1.0), (-0.7801, -11.81, -1.0), (22.11, -8.213, -1.0), (-28.78, -5.418, -1.0), (-2.62, -5.418, -1.0), (-15.7, -5.418, -1.0), (10.46, -5.418, -1.0), (-22.24, -5.418, -1.0), (3.921, -5.418, -1.0), (-9.16, -5.418, -1.0), (17.0, -5.418, -1.0), (-25.51, -5.418, -1.0), (0.6506, -5.418, -1.0), (-12.43, -5.418, -1.0), (13.73, -5.418, -1.0), (-18.97, -5.418, -1.0), (7.191, -5.418, -1.0), (-5.89, -5.418, -1.0), (20.27, -5.418, -1.0), (-30.21, -5.817, -1.0), (-26.94, -11.81, -1.0), (22.11, -11.41, -1.0), (-27.15, -5.418, -1.0), (-0.9845, -5.418, -1.0), (-14.07, -5.418, -1.0), (12.1, -5.418, -1.0), (-20.61, -5.418, -1.0), (5.556, -5.418, -1.0), (-7.525, -5.418, -1.0), (18.64, -5.418, -1.0), (-23.88, -5.418, -1.0), (2.286, -5.418, -1.0), (-10.79, -5.418, -1.0), (15.37, -5.418, -1.0), (-17.34, -5.418, -1.0), (8.826, -5.418, -1.0), (-4.255, -5.418, -1.0), (21.91, -5.418, -1.0), (-30.21, -11.61, -1.0), (20.48, -11.81, -1.0), (22.11, -5.617, -1.0), (-30.11, -5.418, -1.0), (-3.948, -5.418, -1.0), (-17.03, -5.418, -1.0), (9.132, -5.418, -1.0), (-23.57, -5.418, -1.0), (2.592, -5.418, -1.0), (-10.49, -5.418, -1.0), (15.67, -5.418, -1.0), (-26.84, -5.418, -1.0), (-0.6779, -5.418, -1.0), (-13.76, -5.418, -1.0), (12.4, -5.418, -1.0), (-20.3, -5.418, -1.0), (5.862, -5.418, -1.0), (-7.218, -5.418, -1.0), (18.94, -5.418, -1.0), (-30.21, -8.412, -1.0), (-5.685, -11.81, -1.0), (22.11, -8.811, -1.0), (-28.47, -5.418, -1.0), (-2.313, -5.418, -1.0), (-15.39, -5.418, -1.0), (10.77, -5.418, -1.0), (-21.93, -5.418, -1.0), (4.227, -5.418, -1.0), (-8.853, -5.418, -1.0), (17.31, -5.418, -1.0), (-25.2, -5.418, -1.0), (0.9571, -5.418, -1.0), (-12.12, -5.418, -1.0), (14.04, -5.418, -1.0), (-18.66, -5.418, -1.0), (7.497, -5.418, -1.0), (-5.583, -5.418, -1.0), (20.58, -5.418, -1.0), (-30.21, -10.01, -1.0), (7.395, -11.81, -1.0), (22.11, -7.214, -1.0), (-29.29, -5.418, -1.0), (-3.131, -5.418, -1.0), (-16.21, -5.418, -1.0), (9.95, -5.418, -1.0), (-22.75, -5.418, -1.0), (3.41, -5.418, -1.0), (-9.671, -5.418, -1.0), (16.49, -5.418, -1.0), (-26.02, -5.418, -1.0), (0.1396, -5.418, -1.0), (-12.94, -5.418, -1.0), (13.22, -5.418, -1.0), (-19.48, -5.418, -1.0), (6.68, -5.418, -1.0), (-6.401, -5.418, -1.0), (19.76, -5.418, -1.0), (-30.21, -6.815, -1.0), (-18.77, -11.81, -1.0), (22.11, -10.41, -1.0), (-27.66, -5.418, -1.0), (-1.495, -5.418, -1.0), (-14.58, -5.418, -1.0), (11.59, -5.418, -1.0), (-21.12, -5.418, -1.0), (5.045, -5.418, -1.0), (-8.036, -5.418, -1.0), (18.13, -5.418, -1.0), (-24.39, -5.418, -1.0), (1.775, -5.418, -1.0), (-11.31, -5.418, -1.0), (14.86, -5.418, -1.0), (-17.85, -5.418, -1.0), (8.315, -5.418, -1.0), (-4.766, -5.418, -1.0), (21.4, -5.418, -1.0), (-30.21, -10.81, -1.0), (13.94, -11.81, -1.0), (22.11, -6.416, -1.0), (-29.7, -5.418, -1.0), (-3.539, -5.418, -1.0), (-16.62, -5.418, -1.0), (9.541, -5.418, -1.0), (-23.16, -5.418, -1.0), (3.001, -5.418, -1.0), (-10.08, -5.418, -1.0), (16.08, -5.418, -1.0), (-26.43, -5.418, -1.0), (-0.2692, -5.418, -1.0), (-13.35, -5.418, -1.0), (12.81, -5.418, -1.0), (-19.89, -5.418, -1.0), (6.271, -5.418, -1.0), (-6.809, -5.418, -1.0), (19.35, -5.418, -1.0), (-30.21, -7.614, -1.0), (-12.23, -11.81, -1.0), (22.11, -9.61, -1.0), (-28.07, -5.418, -1.0), (-1.904, -5.418, -1.0), (-14.98, -5.418, -1.0), (11.18, -5.418, -1.0), (-21.53, -5.418, -1.0), (4.636, -5.418, -1.0), (-8.445, -5.418, -1.0), (17.72, -5.418, -1.0), (-24.8, -5.418, -1.0), (1.366, -5.418, -1.0), (-11.71, -5.418, -1.0), (14.45, -5.418, -1.0), (-18.25, -5.418, -1.0), (7.906, -5.418, -1.0), (-5.174, -5.418, -1.0), (20.99, -5.418, -1.0), (-30.21, -9.211, -1.0), (0.8549, -11.81, -1.0), (22.11, -8.013, -1.0), (-28.88, -5.418, -1.0), (-2.722, -5.418, -1.0), (-15.8, -5.418, -1.0), (10.36, -5.418, -1.0), (-22.34, -5.418, -1.0), (3.818, -5.418, -1.0), (-9.262, -5.418, -1.0), (16.9, -5.418, -1.0), (-25.61, -5.418, -1.0), (0.5484, -5.418, -1.0), (-12.53, -5.418, -1.0), (13.63, -5.418, -1.0), (-19.07, -5.418, -1.0), (7.089, -5.418, -1.0), (-5.992, -5.418, -1.0), (20.17, -5.418, -1.0), (-30.21, -6.017, -1.0), (-25.31, -11.81, -1.0), (22.11, -11.21, -1.0), (-27.25, -5.418, -1.0), (-1.087, -5.418, -1.0), (-14.17, -5.418, -1.0), (11.99, -5.418, -1.0), (-20.71, -5.418, -1.0), (5.454, -5.418, -1.0), (-7.627, -5.418, -1.0), (18.53, -5.418, -1.0), (-23.98, -5.418, -1.0), (2.183, -5.418, -1.0), (-10.9, -5.418, -1.0), (15.26, -5.418, -1.0), (-17.44, -5.418, -1.0), (8.724, -5.418, -1.0), (-4.357, -5.418, -1.0), (21.8, -5.418, -1.0), (-30.21, -11.21, -1.0), (17.21, -11.81, -1.0), (22.11, -6.017, -1.0), (-29.9, -5.418, -1.0), (-3.744, -5.418, -1.0), (-16.82, -5.418, -1.0), (9.337, -5.418, -1.0), (-23.36, -5.418, -1.0), (2.797, -5.418, -1.0), (-10.28, -5.418, -1.0), (15.88, -5.418, -1.0), (-26.63, -5.418, -1.0), (-0.4736, -5.418, -1.0), (-13.55, -5.418, -1.0), (12.61, -5.418, -1.0), (-20.09, -5.418, -1.0), (6.067, -5.418, -1.0), (-7.014, -5.418, -1.0), (19.15, -5.418, -1.0), (-30.21, -8.013, -1.0), (-8.955, -11.81, -1.0), (22.11, -9.211, -1.0), (-28.27, -5.418, -1.0), (-2.109, -5.418, -1.0), (-15.19, -5.418, -1.0), (10.97, -5.418, -1.0), (-21.73, -5.418, -1.0), (4.432, -5.418, -1.0), (-8.649, -5.418, -1.0), (17.51, -5.418, -1.0), (-25.0, -5.418, -1.0), (1.162, -5.418, -1.0), (-11.92, -5.418, -1.0), (14.24, -5.418, -1.0), (-18.46, -5.418, -1.0), (7.702, -5.418, -1.0), (-5.379, -5.418, -1.0), (20.78, -5.418, -1.0), (-30.21, -9.61, -1.0), (4.125, -11.81, -1.0), (22.11, -7.614, -1.0), (-29.09, -5.418, -1.0), (-2.926, -5.418, -1.0), (-16.01, -5.418, -1.0), (10.15, -5.418, -1.0), (-22.55, -5.418, -1.0), (3.614, -5.418, -1.0), (-9.466, -5.418, -1.0), (16.69, -5.418, -1.0), (-25.82, -5.418, -1.0), (0.344, -5.418, -1.0), (-12.74, -5.418, -1.0), (13.42, -5.418, -1.0), (-19.28, -5.418, -1.0), (6.884, -5.418, -1.0), (-6.196, -5.418, -1.0), (19.96, -5.418, -1.0), (-30.21, -6.416, -1.0), (-22.04, -11.81, -1.0), (22.11, -10.81, -1.0), (-27.45, -5.418, -1.0), (-1.291, -5.418, -1.0), (-14.37, -5.418, -1.0), (11.79, -5.418, -1.0), (-20.91, -5.418, -1.0), (5.249, -5.418, -1.0), (-7.831, -5.418, -1.0), (18.33, -5.418, -1.0), (-24.18, -5.418, -1.0), (1.979, -5.418, -1.0), (-11.1, -5.418, -1.0), (15.06, -5.418, -1.0), (-17.64, -5.418, -1.0), (8.519, -5.418, -1.0), (-4.561, -5.418, -1.0), (21.6, -5.418, -1.0), (-30.21, -10.41, -1.0), (10.67, -11.81, -1.0), (22.11, -6.815, -1.0), (-29.5, -5.418, -1.0), (-3.335, -5.418, -1.0), (-16.42, -5.418, -1.0), (9.746, -5.418, -1.0), (-22.96, -5.418, -1.0), (3.205, -5.418, -1.0), (-9.875, -5.418, -1.0), (16.29, -5.418, -1.0), (-26.23, -5.418, -1.0), (-0.06479, -5.418, -1.0), (-13.15, -5.418, -1.0), (13.02, -5.418, -1.0), (-19.69, -5.418, -1.0), (6.475, -5.418, -1.0), (-6.605, -5.418, -1.0), (19.56, -5.418, -1.0), (-30.21, -7.214, -1.0), (-15.5, -11.81, -1.0), (22.11, -10.01, -1.0), (-27.86, -5.418, -1.0), (-1.7, -5.418, -1.0), (-14.78, -5.418, -1.0), (11.38, -5.418, -1.0), (-21.32, -5.418, -1.0), (4.84, -5.418, -1.0), (-8.24, -5.418, -1.0), (17.92, -5.418, -1.0), (-24.59, -5.418, -1.0), (1.57, -5.418, -1.0), (-11.51, -5.418, -1.0), (14.65, -5.418, -1.0), (-18.05, -5.418, -1.0), (8.111, -5.418, -1.0), (-4.97, -5.418, -1.0), (21.19, -5.418, -1.0), (-30.21, -8.811, -1.0), (-2.415, -11.81, -1.0), (22.11, -8.412, -1.0), (-28.68, -5.418, -1.0), (-2.517, -5.418, -1.0), (-15.6, -5.418, -1.0), (10.56, -5.418, -1.0), (-22.14, -5.418, -1.0), (4.023, -5.418, -1.0), (-9.058, -5.418, -1.0), (17.1, -5.418, -1.0), (-25.41, -5.418, -1.0), (0.7527, -5.418, -1.0), (-12.33, -5.418, -1.0), (13.83, -5.418, -1.0), (-18.87, -5.418, -1.0), (7.293, -5.418, -1.0), (-5.788, -5.418, -1.0), (20.37, -5.418, -1.0), (-30.21, -5.617, -1.0), (-28.58, -11.81, -1.0), (22.11, -11.61, -1.0), (-27.04, -5.418, -1.0), (-0.8823, -5.418, -1.0), (-13.96, -5.418, -1.0), (12.2, -5.418, -1.0), (-20.5, -5.418, -1.0), (5.658, -5.418, -1.0), (-7.423, -5.418, -1.0), (18.74, -5.418, -1.0), (-23.77, -5.418, -1.0), (2.388, -5.418, -1.0), (-10.69, -5.418, -1.0), (15.47, -5.418, -1.0), (-17.23, -5.418, -1.0), (8.928, -5.418, -1.0), (-4.152, -5.418, -1.0), (22.01, -5.418, -1.0)], [], [(6, 481, 387, 442, 360, 470, 376, 431, 351, 477, 383, 438, 356, 466, 372, 427, 4, 12, 14), (11, 9, 3, 2, 1548, 1244, 1396, 1092, 1472, 1168, 1320, 1016, 1510, 1206, 1358, 1054, 1434, 1130, 1282, 978, 1529, 1225, 1377, 1073, 1453, 1149, 1301, 997, 1491, 1187, 1339, 1035, 1415, 1111, 1263), (2, 3, 1, 0, 1547, 1243, 1395, 1091, 1471, 1167, 1319, 1015, 1509, 1205, 1357, 1053, 1433, 1129, 1281, 977, 1528, 1224, 1376, 1072, 1452, 1148, 1300, 996, 1490, 1186, 1338, 1034, 1414, 1110, 1262), (8, 1264, 1112, 1416, 1036, 1340, 1188, 1492, 998, 1302, 1150, 1454, 1074, 1378, 1226, 1530, 979, 1283, 1131, 1435, 1055, 1359, 1207, 1511, 1017, 1321, 1169, 1473, 1093, 1397, 1245, 1549, 429, 1272, 1120, 1424, 1044, 1348, 1196, 1500, 1006, 1310, 1158, 1462, 1082, 1386, 1234, 1538, 987, 1291, 1139, 1443, 1063, 1367, 1215, 1519, 1025, 1329, 1177, 1481, 1101, 1405, 1253, 1557, 374, 1268, 1116, 1420, 1040, 1344, 1192, 1496, 1002, 1306, 1154, 1458, 1078, 1382, 1230, 1534, 983, 1287, 1135, 1439, 1059, 1363, 1211, 1515, 1021, 1325, 1173, 1477, 1097, 1401, 1249, 1553, 468, 1276, 1124, 1428, 1048, 1352, 1200, 1504, 1010, 1314, 1162, 1466, 1086, 1390, 1238, 1542, 991, 1295, 1143, 1447, 1067, 1371, 1219, 1523, 1029, 1333, 1181, 1485, 1105, 1409, 1257, 1561, 358, 1266, 1114, 1418, 1038, 1342, 1190, 1494, 1000, 1304, 1152, 1456, 1076, 1380, 1228, 1532, 981, 1285, 1133, 1437, 1057, 1361, 1209, 1513, 1019, 1323, 1171, 1475, 1095, 1399, 1247, 1551, 440, 1274, 1122, 1426, 1046, 1350, 1198, 1502, 1008, 1312, 1160, 1464, 1084, 1388, 1236, 1540, 989, 1293, 1141, 1445, 1065, 1369, 1217, 1521, 1027, 1331, 1179, 1483, 1103, 1407, 1255, 1559, 385, 1270, 1118, 1422, 1042, 1346, 1194, 1498, 1004, 1308, 1156, 1460, 1080, 1384, 1232, 1536, 985, 1289, 1137, 1441, 1061, 1365, 1213, 1517, 1023, 1327, 1175, 1479, 1099, 1403, 1251, 1555, 479, 1278, 1126, 1430, 1050, 1354, 1202, 1506, 1012, 1316, 1164, 1468, 1088, 1392, 1240, 1544, 993, 1297, 1145, 1449, 1069, 1373, 1221, 1525, 1031, 1335, 1183, 1487, 1107, 1411, 1259, 1563, 353, 1265, 1113, 1417, 1037, 1341, 1189, 1493, 999, 1303, 1151, 1455, 1075, 1379, 1227, 1531, 980, 1284, 1132, 1436, 1056, 1360, 1208, 1512, 1018, 1322, 1170, 1474, 1094, 1398, 1246, 1550, 433, 1273, 1121, 1425, 1045, 1349, 1197, 1501, 1007, 1311, 1159, 1463, 1083, 1387, 1235, 1539, 988, 1292, 1140, 1444, 1064, 1368, 1216, 1520, 1026, 1330, 1178, 1482, 1102, 1406, 1254, 1558, 378, 1269, 1117, 1421, 1041, 1345, 1193, 1497, 1003, 1307, 1155, 1459, 1079, 1383, 1231, 1535, 984, 1288, 1136, 1440, 1060, 1364, 1212, 1516, 1022, 1326, 1174, 1478, 1098, 1402, 1250, 1554, 472, 1277, 1125, 1429, 1049, 1353, 1201, 1505, 1011, 1315, 1163, 1467, 1087, 1391, 1239, 1543, 992, 1296, 1144, 1448, 1068, 1372, 1220, 1524, 1030, 1334, 1182, 1486, 1106, 1410, 1258, 1562, 362, 1267, 1115, 1419, 1039, 1343, 1191, 1495, 1001, 1305, 1153, 1457, 1077, 1381, 1229, 1533, 982, 1286, 1134, 1438, 1058, 1362, 1210, 1514, 1020, 1324, 1172, 1476, 1096, 1400, 1248, 1552, 444, 1275, 1123, 1427, 1047, 1351, 1199, 1503, 1009, 1313, 1161, 1465, 1085, 1389, 1237, 1541, 990, 1294, 1142, 1446, 1066, 1370, 1218, 1522, 1028, 1332, 1180, 1484, 1104, 1408, 1256, 1560, 389, 1271, 1119, 1423, 1043, 1347, 1195, 1499, 1005, 1309, 1157, 1461, 1081, 1385, 1233, 1537, 986, 1290, 1138, 1442, 1062, 1366, 1214, 1518, 1024, 1328, 1176, 1480, 1100, 1404, 1252, 1556, 483, 1279, 1127, 1431, 1051, 1355, 1203, 1507, 1013, 1317, 1165, 1469, 1089, 1393, 1241, 1545, 994, 1298, 1146, 1450, 1070, 1374, 1222, 1526, 1032, 1336, 1184, 1488, 1108, 1412, 1260, 1564, 11, 1263, 1111, 1415, 1035, 1339, 1187, 1491, 997, 1301, 1149, 1453, 1073, 1377, 1225, 1529, 978, 1282, 1130, 1434, 1054, 1358, 1206, 1510, 1016, 1320, 1168, 1472, 1092, 1396, 1244, 1548, 2, 1262, 1110, 1414, 1034, 1338, 1186, 1490, 996, 1300, 1148, 1452, 1072, 1376, 1224, 1528, 977, 1281, 1129, 1433, 1053, 1357, 1205, 1509, 1015, 1319, 1167, 1471, 1091, 1395, 1243, 1547, 0, 1261, 1109, 1413, 1033, 1337, 1185, 1489, 995, 1299, 1147, 1451, 1071, 1375, 1223, 1527, 976, 1280, 1128, 1432, 1052, 1356, 1204, 1508, 1014, 1318, 1166, 1470, 1090, 1394, 1242, 1546), (19, 17, 636, 637), (4, 5, 13, 12), (5, 165, 69, 125, 42, 153, 58, 113, 333, 33, 316, 161, 65, 121, 38, 149, 54, 109, 7, 15, 13), (7, 6, 14, 15), (8, 10, 164, 68, 124, 41, 152, 57, 112, 32, 160, 64, 120, 37, 148, 53, 108, 5, 4, 482, 388, 443, 361, 471, 377, 432, 352, 478, 384, 439, 357, 467, 373, 428), (0, 1, 10, 8, 1546, 1242, 1394, 1090, 1470, 1166, 1318, 1014, 1508, 1204, 1356, 1052, 1432, 1128, 1280, 976, 1527, 1223, 1375, 1071, 1451, 1147, 1299, 995, 1489, 1185, 1337, 1033, 1413, 1109, 1261), (315, 164, 10, 167), (631, 480, 11, 1564, 1260, 1412, 1108, 1488, 1184, 1336, 1032, 1526, 1222, 1374, 1070, 1450, 1146, 1298, 994, 1545, 1241, 1393, 1089, 1469, 1165, 1317, 1013, 1507, 1203, 1355, 1051, 1431, 1127, 1279, 483), (6, 7, 166, 70, 126, 43, 154, 59, 114, 34, 162, 66, 122, 39, 150, 55, 110, 9, 11, 480, 386, 441, 359, 469, 375, 430, 350, 476, 382, 437, 355, 465, 371, 426), (13, 15, 23, 21), (15, 14, 22, 23), (14, 12, 20, 22), (12, 13, 21, 20), (20, 21, 17, 16), (16, 17, 19, 18), (3, 9, 24, 773, 677, 733, 649, 761, 665, 721, 640, 769, 673, 729, 645, 757, 661, 717, 25), (16, 18, 22, 20), (18, 19, 23, 22), (924, 775, 26, 718), (30, 29, 28, 31), (21, 23, 31, 28), (3, 25, 634, 632), (10, 1, 26, 775, 679, 735, 651, 763, 667, 723, 642, 771, 675, 731, 647, 759, 663, 719, 27), (17, 21, 28, 29), (9, 111, 56, 151, 40, 123, 67, 163, 317, 35, 334, 115, 60, 155, 44, 127, 71, 167, 10, 27, 776, 680, 736, 652, 764, 668, 724, 925, 643, 960, 943, 772, 676, 732, 648, 760, 664, 720, 24), (23, 19, 30, 31), (332, 116, 35, 317), (331, 117, 36, 318), (312, 160, 32, 171), (311, 132, 48, 159), (310, 133, 49, 174), (309, 148, 37, 175), (308, 136, 47, 158), (307, 137, 50, 178), (330, 129, 46, 319), (305, 140, 40, 151), (304, 141, 51, 182), (329, 128, 45, 320), (302, 144, 44, 155), (301, 145, 52, 186), (300, 152, 41, 187), (299, 188, 91, 147), (298, 189, 92, 190), (297, 112, 57, 191), (296, 192, 90, 146), (295, 193, 93, 194), (294, 185, 89, 195), (293, 196, 60, 115), (292, 197, 94, 198), (291, 184, 88, 199), (290, 200, 87, 143), (289, 201, 95, 202), (328, 168, 72, 321), (287, 204, 86, 142), (286, 205, 96, 206), (285, 181, 85, 207), (284, 208, 56, 111), (283, 209, 97, 210), (282, 180, 84, 211), (281, 212, 83, 139), (280, 213, 98, 214), (327, 169, 73, 322), (278, 216, 82, 138), (277, 217, 99, 218), (276, 177, 81, 219), (275, 220, 62, 118), (274, 221, 100, 222), (273, 176, 80, 223), (272, 224, 79, 135), (271, 225, 101, 226), (270, 108, 53, 227), (269, 228, 78, 134), (268, 229, 102, 230), (267, 173, 77, 231), (266, 232, 63, 119), (265, 233, 103, 234), (264, 172, 76, 235), (263, 236, 75, 131), (262, 237, 104, 238), (261, 120, 64, 239), (260, 240, 74, 130), (259, 241, 105, 242), (326, 157, 61, 323), (257, 244, 67, 123), (256, 245, 106, 246), (254, 248, 71, 127), (253, 249, 107, 250), (252, 124, 68, 251), (249, 252, 251, 107), (91, 187, 252, 249), (187, 41, 124, 252), (184, 253, 250, 88), (52, 147, 253, 184), (147, 91, 249, 253), (144, 254, 127, 44), (88, 250, 254, 144), (250, 107, 248, 254), (245, 255, 247, 106), (87, 183, 255, 245), (320, 45, 156, 325), (180, 256, 246, 84), (51, 143, 256, 180), (143, 87, 245, 256), (140, 257, 123, 40), (84, 246, 257, 140), (246, 106, 244, 257), (241, 258, 243, 105), (83, 179, 258, 241), (319, 46, 157, 326), (176, 259, 242, 80), (50, 139, 259, 176), (139, 83, 241, 259), (136, 260, 130, 47), (80, 242, 260, 136), (242, 105, 240, 260), (237, 261, 239, 104), (79, 175, 261, 237), (175, 37, 120, 261), (172, 262, 238, 76), (49, 135, 262, 172), (135, 79, 237, 262), (132, 263, 131, 48), (76, 238, 263, 132), (238, 104, 236, 263), (233, 264, 235, 103), (78, 174, 264, 233), (174, 49, 172, 264), (342, 265, 234, 341), (336, 134, 265, 342), (134, 78, 233, 265), (343, 266, 119, 335), (341, 234, 266, 343), (234, 103, 232, 266), (229, 267, 231, 102), (58, 153, 267, 229), (153, 42, 173, 267), (344, 268, 230, 340), (333, 113, 268, 344), (113, 58, 229, 268), (345, 269, 134, 336), (340, 230, 269, 345), (230, 102, 228, 269), (225, 270, 227, 101), (69, 165, 270, 225), (165, 5, 108, 270), (173, 271, 226, 77), (42, 125, 271, 173), (125, 69, 225, 271), (133, 272, 135, 49), (77, 226, 272, 133), (226, 101, 224, 272), (221, 273, 223, 100), (82, 178, 273, 221), (178, 50, 176, 273), (154, 274, 222, 59), (43, 138, 274, 154), (138, 82, 221, 274), (114, 275, 118, 34), (59, 222, 275, 114), (222, 100, 220, 275), (217, 276, 219, 99), (54, 149, 276, 217), (149, 38, 177, 276), (166, 277, 218, 70), (7, 109, 277, 166), (109, 54, 217, 277), (126, 278, 138, 43), (70, 218, 278, 126), (218, 99, 216, 278), (213, 279, 215, 98), (65, 161, 279, 213), (316, 33, 169, 327), (177, 280, 214, 81), (38, 121, 280, 177), (121, 65, 213, 280), (137, 281, 139, 50), (81, 214, 281, 137), (214, 98, 212, 281), (209, 282, 211, 97), (86, 182, 282, 209), (182, 51, 180, 282), (150, 283, 210, 55), (39, 142, 283, 150), (142, 86, 209, 283), (110, 284, 111, 9), (55, 210, 284, 110), (210, 97, 208, 284), (205, 285, 207, 96), (62, 158, 285, 205), (158, 47, 181, 285), (162, 286, 206, 66), (34, 118, 286, 162), (118, 62, 205, 286), (122, 287, 142, 39), (66, 206, 287, 122), (206, 96, 204, 287), (201, 288, 203, 95), (74, 170, 288, 201), (318, 36, 168, 328), (181, 289, 202, 85), (47, 130, 289, 181), (130, 74, 201, 289), (141, 290, 143, 51), (85, 202, 290, 141), (202, 95, 200, 290), (197, 291, 199, 94), (90, 186, 291, 197), (186, 52, 184, 291), (346, 292, 198, 339), (337, 146, 292, 346), (146, 90, 197, 292), (347, 293, 115, 334), (339, 198, 293, 347), (198, 94, 196, 293), (193, 294, 195, 93), (63, 159, 294, 193), (159, 48, 185, 294), (348, 295, 194, 338), (335, 119, 295, 348), (119, 63, 193, 295), (349, 296, 146, 337), (338, 194, 296, 349), (194, 93, 192, 296), (189, 297, 191, 92), (75, 171, 297, 189), (171, 32, 112, 297), (185, 298, 190, 89), (48, 131, 298, 185), (131, 75, 189, 298), (145, 299, 147, 52), (89, 190, 299, 145), (190, 92, 188, 299), (188, 300, 187, 91), (92, 191, 300, 188), (191, 57, 152, 300), (192, 301, 186, 90), (93, 195, 301, 192), (195, 89, 145, 301), (196, 302, 155, 60), (94, 199, 302, 196), (199, 88, 144, 302), (200, 303, 183, 87), (95, 203, 303, 200), (321, 72, 128, 329), (204, 304, 182, 86), (96, 207, 304, 204), (207, 85, 141, 304), (208, 305, 151, 56), (97, 211, 305, 208), (211, 84, 140, 305), (212, 306, 179, 83), (98, 215, 306, 212), (322, 73, 129, 330), (216, 307, 178, 82), (99, 219, 307, 216), (219, 81, 137, 307), (220, 308, 158, 62), (100, 223, 308, 220), (223, 80, 136, 308), (224, 309, 175, 79), (101, 227, 309, 224), (227, 53, 148, 309), (228, 310, 174, 78), (102, 231, 310, 228), (231, 77, 133, 310), (232, 311, 159, 63), (103, 235, 311, 232), (235, 76, 132, 311), (236, 312, 171, 75), (104, 239, 312, 236), (239, 64, 160, 312), (240, 313, 170, 74), (105, 243, 313, 240), (323, 61, 117, 331), (244, 314, 163, 67), (106, 247, 314, 244), (248, 315, 167, 71), (107, 251, 315, 248), (251, 68, 164, 315), (247, 324, 332, 314), (243, 323, 331, 313), (215, 322, 330, 306), (203, 321, 329, 303), (170, 318, 328, 288), (161, 316, 327, 279), (179, 319, 326, 258), (183, 320, 325, 255), (255, 325, 324, 247), (258, 326, 323, 243), (279, 327, 322, 215), (288, 328, 321, 203), (303, 329, 320, 183), (306, 330, 319, 179), (313, 331, 318, 170), (314, 332, 317, 163), (72, 338, 349, 128), (128, 349, 337, 45), (36, 335, 348, 168), (168, 348, 338, 72), (116, 347, 334, 35), (45, 337, 346, 156), (73, 340, 345, 129), (129, 345, 336, 46), (33, 333, 344, 169), (169, 344, 340, 73), (61, 341, 343, 117), (117, 343, 335, 36), (46, 336, 342, 157), (157, 342, 341, 61), (629, 434, 354, 486), (628, 476, 350, 487), (627, 449, 366, 475), (626, 450, 367, 490), (625, 465, 355, 491), (624, 453, 365, 474), (623, 454, 368, 494), (622, 446, 364, 495), (621, 457, 358, 1561, 1257, 1409, 1105, 1485, 1181, 1333, 1029, 1523, 1219, 1371, 1067, 1447, 1143, 1295, 991, 1542, 1238, 1390, 1086, 1466, 1162, 1314, 1010, 1504, 1200, 1352, 1048, 1428, 1124, 1276, 468), (620, 458, 369, 498), (619, 445, 363, 499), (618, 461, 362, 1562, 1258, 1410, 1106, 1486, 1182, 1334, 1030, 1524, 1220, 1372, 1068, 1448, 1144, 1296, 992, 1543, 1239, 1391, 1087, 1467, 1163, 1315, 1011, 1505, 1201, 1353, 1049, 1429, 1125, 1277, 472), (617, 462, 370, 502), (616, 469, 359, 503), (615, 504, 409, 464), (614, 505, 410, 506), (613, 430, 375, 507), (612, 508, 408, 463), (611, 509, 411, 510), (610, 501, 407, 511), (609, 512, 378, 1558, 1254, 1406, 1102, 1482, 1178, 1330, 1026, 1520, 1216, 1368, 1064, 1444, 1140, 1292, 988, 1539, 1235, 1387, 1083, 1463, 1159, 1311, 1007, 1501, 1197, 1349, 1045, 1425, 1121, 1273, 433), (608, 513, 412, 514), (607, 500, 406, 515), (606, 516, 405, 460), (605, 517, 413, 518), (604, 484, 390, 519), (603, 520, 404, 459), (602, 521, 414, 522), (601, 497, 403, 523), (600, 524, 374, 1557, 1253, 1405, 1101, 1481, 1177, 1329, 1025, 1519, 1215, 1367, 1063, 1443, 1139, 1291, 987, 1538, 1234, 1386, 1082, 1462, 1158, 1310, 1006, 1500, 1196, 1348, 1044, 1424, 1120, 1272, 429), (599, 525, 415, 526), (598, 496, 402, 527), (597, 528, 401, 456), (596, 529, 416, 530), (595, 485, 391, 531), (594, 532, 400, 455), (593, 533, 417, 534), (592, 493, 399, 535), (591, 536, 380, 435), (590, 537, 418, 538), (589, 492, 398, 539), (588, 540, 397, 452), (587, 541, 419, 542), (586, 426, 371, 543), (585, 544, 396, 451), (584, 545, 420, 546), (583, 489, 395, 547), (582, 548, 381, 436), (581, 549, 421, 550), (580, 488, 394, 551), (579, 552, 393, 448), (578, 553, 422, 554), (577, 437, 382, 555), (576, 556, 392, 447), (575, 557, 423, 558), (574, 473, 379, 559), (573, 560, 385, 1559, 1255, 1407, 1103, 1483, 1179, 1331, 1027, 1521, 1217, 1369, 1065, 1445, 1141, 1293, 989, 1540, 1236, 1388, 1084, 1464, 1160, 1312, 1008, 1502, 1198, 1350, 1046, 1426, 1122, 1274, 440), (572, 561, 424, 562), (570, 564, 389, 1560, 1256, 1408, 1104, 1484, 1180, 1332, 1028, 1522, 1218, 1370, 1066, 1446, 1142, 1294, 990, 1541, 1237, 1389, 1085, 1465, 1161, 1313, 1009, 1503, 1199, 1351, 1047, 1427, 1123, 1275, 444), (569, 565, 425, 566), (568, 441, 386, 567), (565, 568, 567, 425), (409, 503, 568, 565), (503, 359, 441, 568), (500, 569, 566, 406), (370, 464, 569, 500), (464, 409, 565, 569), (461, 570, 444, 1552, 1248, 1400, 1096, 1476, 1172, 1324, 1020, 1514, 1210, 1362, 1058, 1438, 1134, 1286, 982, 1533, 1229, 1381, 1077, 1457, 1153, 1305, 1001, 1495, 1191, 1343, 1039, 1419, 1115, 1267, 362), (406, 566, 570, 461), (566, 425, 564, 570), (561, 571, 563, 424), (405, 499, 571, 561), (496, 572, 562, 402), (369, 460, 572, 496), (460, 405, 561, 572), (457, 573, 440, 1551, 1247, 1399, 1095, 1475, 1171, 1323, 1019, 1513, 1209, 1361, 1057, 1437, 1133, 1285, 981, 1532, 1228, 1380, 1076, 1456, 1152, 1304, 1000, 1494, 1190, 1342, 1038, 1418, 1114, 1266, 358), (402, 562, 573, 457), (562, 424, 560, 573), (557, 574, 559, 423), (401, 495, 574, 557), (495, 364, 473, 574), (492, 575, 558, 398), (368, 456, 575, 492), (456, 401, 557, 575), (453, 576, 447, 365), (398, 558, 576, 453), (558, 423, 556, 576), (553, 577, 555, 422), (397, 491, 577, 553), (491, 355, 437, 577), (488, 578, 554, 394), (367, 452, 578, 488), (452, 397, 553, 578), (449, 579, 448, 366), (394, 554, 579, 449), (554, 422, 552, 579), (549, 580, 551, 421), (396, 490, 580, 549), (490, 367, 488, 580), (473, 581, 550, 379), (364, 451, 581, 473), (451, 396, 549, 581), (434, 582, 436, 354), (379, 550, 582, 434), (550, 421, 548, 582), (545, 583, 547, 420), (376, 470, 583, 545), (470, 360, 489, 583), (485, 584, 546, 391), (351, 431, 584, 485), (431, 376, 545, 584), (446, 585, 451, 364), (391, 546, 585, 446), (546, 420, 544, 585), (541, 586, 543, 419), (387, 481, 586, 541), (481, 6, 426, 586), (489, 587, 542, 395), (360, 442, 587, 489), (442, 387, 541, 587), (450, 588, 452, 367), (395, 542, 588, 450), (542, 419, 540, 588), (537, 589, 539, 418), (400, 494, 589, 537), (494, 368, 492, 589), (471, 590, 538, 377), (361, 455, 590, 471), (455, 400, 537, 590), (432, 591, 435, 352), (377, 538, 591, 432), (538, 418, 536, 591), (533, 592, 535, 417), (372, 466, 592, 533), (466, 356, 493, 592), (482, 593, 534, 388), (4, 427, 593, 482), (427, 372, 533, 593), (443, 594, 455, 361), (388, 534, 594, 443), (534, 417, 532, 594), (529, 595, 531, 416), (383, 477, 595, 529), (477, 351, 485, 595), (493, 596, 530, 399), (356, 438, 596, 493), (438, 383, 529, 596), (454, 597, 456, 368), (399, 530, 597, 454), (530, 416, 528, 597), (525, 598, 527, 415), (404, 498, 598, 525), (498, 369, 496, 598), (467, 599, 526, 373), (357, 459, 599, 467), (459, 404, 525, 599), (428, 600, 429, 1549, 1245, 1397, 1093, 1473, 1169, 1321, 1017, 1511, 1207, 1359, 1055, 1435, 1131, 1283, 979, 1530, 1226, 1378, 1074, 1454, 1150, 1302, 998, 1492, 1188, 1340, 1036, 1416, 1112, 1264, 8), (373, 526, 600, 428), (526, 415, 524, 600), (521, 601, 523, 414), (380, 474, 601, 521), (474, 365, 497, 601), (478, 602, 522, 384), (352, 435, 602, 478), (435, 380, 521, 602), (439, 603, 459, 357), (384, 522, 603, 439), (522, 414, 520, 603), (517, 604, 519, 413), (392, 486, 604, 517), (486, 354, 484, 604), (497, 605, 518, 403), (365, 447, 605, 497), (447, 392, 517, 605), (458, 606, 460, 369), (403, 518, 606, 458), (518, 413, 516, 606), (513, 607, 515, 412), (408, 502, 607, 513), (502, 370, 500, 607), (463, 408, 513, 608), (514, 412, 512, 609), (509, 610, 511, 411), (381, 475, 610, 509), (475, 366, 501, 610), (484, 611, 510, 390), (354, 436, 611, 484), (436, 381, 509, 611), (445, 612, 463, 363), (390, 510, 612, 445), (510, 411, 508, 612), (505, 613, 507, 410), (393, 487, 613, 505), (487, 350, 430, 613), (501, 614, 506, 407), (366, 448, 614, 501), (448, 393, 505, 614), (462, 615, 464, 370), (407, 506, 615, 462), (506, 410, 504, 615), (504, 616, 503, 409), (410, 507, 616, 504), (507, 375, 469, 616), (508, 617, 502, 408), (411, 511, 617, 508), (511, 407, 462, 617), (512, 618, 472, 1554, 1250, 1402, 1098, 1478, 1174, 1326, 1022, 1516, 1212, 1364, 1060, 1440, 1136, 1288, 984, 1535, 1231, 1383, 1079, 1459, 1155, 1307, 1003, 1497, 1193, 1345, 1041, 1421, 1117, 1269, 378), (412, 515, 618, 512), (515, 406, 461, 618), (516, 619, 499, 405), (413, 519, 619, 516), (519, 390, 445, 619), (520, 620, 498, 404), (414, 523, 620, 520), (523, 403, 458, 620), (524, 621, 468, 1553, 1249, 1401, 1097, 1477, 1173, 1325, 1021, 1515, 1211, 1363, 1059, 1439, 1135, 1287, 983, 1534, 1230, 1382, 1078, 1458, 1154, 1306, 1002, 1496, 1192, 1344, 1040, 1420, 1116, 1268, 374), (415, 527, 621, 524), (527, 402, 457, 621), (528, 622, 495, 401), (416, 531, 622, 528), (531, 391, 446, 622), (532, 623, 494, 400), (417, 535, 623, 532), (535, 399, 454, 623), (536, 624, 474, 380), (418, 539, 624, 536), (539, 398, 453, 624), (540, 625, 491, 397), (419, 543, 625, 540), (543, 371, 465, 625), (544, 626, 490, 396), (420, 547, 626, 544), (547, 395, 450, 626), (548, 627, 475, 381), (421, 551, 627, 548), (551, 394, 449, 627), (552, 628, 487, 393), (422, 555, 628, 552), (555, 382, 476, 628), (556, 629, 486, 392), (423, 559, 629, 556), (559, 379, 434, 629), (560, 630, 479, 1555, 1251, 1403, 1099, 1479, 1175, 1327, 1023, 1517, 1213, 1365, 1061, 1441, 1137, 1289, 985, 1536, 1232, 1384, 1080, 1460, 1156, 1308, 1004, 1498, 1194, 1346, 1042, 1422, 1118, 1270, 385), (424, 563, 630, 560), (564, 631, 483, 1556, 1252, 1404, 1100, 1480, 1176, 1328, 1024, 1518, 1214, 1366, 1062, 1442, 1138, 1290, 986, 1537, 1233, 1385, 1081, 1461, 1157, 1309, 1005, 1499, 1195, 1347, 1043, 1423, 1119, 1271, 389), (425, 567, 631, 564), (567, 386, 480, 631), (633, 632, 634, 635), (1, 3, 632, 633), (26, 1, 633, 635), (25, 774, 678, 734, 650, 762, 666, 722, 942, 959, 641, 933, 770, 674, 730, 646, 758, 662, 718, 26, 635, 634), (637, 636, 638, 639), (30, 19, 637, 639), (29, 30, 639, 638), (17, 29, 638, 636), (156, 346, 339, 347, 116, 332, 324, 325), (975, 725, 641, 959), (921, 771, 642, 780), (920, 741, 656, 768), (919, 742, 657, 783), (918, 759, 647, 784), (917, 745, 655, 767), (916, 746, 658, 787), (973, 738, 654, 962), (914, 749, 650, 734), (913, 750, 659, 791), (972, 737, 653, 963), (911, 753, 646, 730), (910, 754, 660, 795), (909, 763, 651, 796), (908, 797, 700, 756), (907, 798, 701, 799), (906, 723, 667, 800), (905, 801, 699, 755), (904, 802, 702, 803), (903, 794, 698, 804), (902, 805, 674, 770), (901, 806, 703, 807), (900, 793, 697, 808), (899, 809, 696, 752), (898, 810, 704, 811), (971, 777, 681, 964), (896, 813, 695, 751), (895, 814, 705, 815), (894, 790, 694, 816), (893, 817, 678, 774), (892, 818, 706, 819), (891, 789, 693, 820), (890, 821, 692, 748), (889, 822, 707, 823), (970, 778, 682, 965), (887, 825, 691, 747), (886, 826, 708, 827), (885, 786, 690, 828), (884, 829, 671, 727), (883, 830, 709, 831), (882, 785, 689, 832), (881, 833, 688, 744), (880, 834, 710, 835), (879, 719, 663, 836), (878, 837, 687, 743), (877, 838, 711, 839), (876, 782, 686, 840), (875, 841, 672, 728), (874, 842, 712, 843), (873, 781, 685, 844), (872, 845, 684, 740), (871, 846, 713, 847), (870, 731, 675, 848), (869, 849, 683, 739), (868, 850, 714, 851), (969, 766, 670, 966), (866, 853, 666, 762), (865, 854, 715, 855), (968, 765, 669, 967), (863, 857, 662, 758), (862, 858, 716, 859), (861, 735, 679, 860), (858, 861, 860, 716), (700, 796, 861, 858), (796, 651, 735, 861), (793, 862, 859, 697), (660, 756, 862, 793), (756, 700, 858, 862), (753, 863, 758, 646), (697, 859, 863, 753), (859, 716, 857, 863), (854, 864, 856, 715), (696, 792, 864, 854), (963, 653, 765, 968), (789, 865, 855, 693), (659, 752, 865, 789), (752, 696, 854, 865), (749, 866, 762, 650), (693, 855, 866, 749), (855, 715, 853, 866), (850, 867, 852, 714), (692, 788, 867, 850), (962, 654, 766, 969), (785, 868, 851, 689), (658, 748, 868, 785), (748, 692, 850, 868), (745, 869, 739, 655), (689, 851, 869, 745), (851, 714, 849, 869), (846, 870, 848, 713), (688, 784, 870, 846), (784, 647, 731, 870), (781, 871, 847, 685), (657, 744, 871, 781), (744, 688, 846, 871), (741, 872, 740, 656), (685, 847, 872, 741), (847, 713, 845, 872), (842, 873, 844, 712), (687, 783, 873, 842), (783, 657, 781, 873), (934, 874, 843, 932), (927, 743, 874, 934), (743, 687, 842, 874), (935, 875, 728, 926), (932, 843, 875, 935), (843, 712, 841, 875), (838, 876, 840, 711), (668, 764, 876, 838), (764, 652, 782, 876), (936, 877, 839, 931), (925, 724, 877, 936), (724, 668, 838, 877), (937, 878, 743, 927), (931, 839, 878, 937), (839, 711, 837, 878), (834, 879, 836, 710), (680, 776, 879, 834), (776, 27, 719, 879), (782, 880, 835, 686), (652, 736, 880, 782), (736, 680, 834, 880), (742, 881, 744, 657), (686, 835, 881, 742), (835, 710, 833, 881), (830, 882, 832, 709), (691, 787, 882, 830), (787, 658, 785, 882), (761, 883, 831, 665), (649, 747, 883, 761), (747, 691, 830, 883), (721, 884, 727, 640), (665, 831, 884, 721), (831, 709, 829, 884), (826, 885, 828, 708), (664, 760, 885, 826), (760, 648, 786, 885), (773, 886, 827, 677), (24, 720, 886, 773), (720, 664, 826, 886), (733, 887, 747, 649), (677, 827, 887, 733), (827, 708, 825, 887), (822, 888, 824, 707), (676, 772, 888, 822), (960, 643, 778, 970), (786, 889, 823, 690), (648, 732, 889, 786), (732, 676, 822, 889), (746, 890, 748, 658), (690, 823, 890, 746), (823, 707, 821, 890), (818, 891, 820, 706), (695, 791, 891, 818), (791, 659, 789, 891), (757, 892, 819, 661), (645, 751, 892, 757), (751, 695, 818, 892), (717, 893, 774, 25), (661, 819, 893, 717), (819, 706, 817, 893), (814, 894, 816, 705), (671, 767, 894, 814), (767, 655, 790, 894), (769, 895, 815, 673), (640, 727, 895, 769), (727, 671, 814, 895), (729, 896, 751, 645), (673, 815, 896, 729), (815, 705, 813, 896), (810, 897, 812, 704), (683, 779, 897, 810), (961, 644, 777, 971), (790, 898, 811, 694), (655, 739, 898, 790), (739, 683, 810, 898), (750, 899, 752, 659), (694, 811, 899, 750), (811, 704, 809, 899), (806, 900, 808, 703), (699, 795, 900, 806), (795, 660, 793, 900), (938, 901, 807, 930), (928, 755, 901, 938), (755, 699, 806, 901), (939, 902, 770, 933), (930, 807, 902, 939), (807, 703, 805, 902), (802, 903, 804, 702), (672, 768, 903, 802), (768, 656, 794, 903), (940, 904, 803, 929), (926, 728, 904, 940), (728, 672, 802, 904), (941, 905, 755, 928), (929, 803, 905, 941), (803, 702, 801, 905), (798, 906, 800, 701), (684, 780, 906, 798), (780, 642, 723, 906), (794, 907, 799, 698), (656, 740, 907, 794), (740, 684, 798, 907), (754, 908, 756, 660), (698, 799, 908, 754), (799, 701, 797, 908), (797, 909, 796, 700), (701, 800, 909, 797), (800, 667, 763, 909), (801, 910, 795, 699), (702, 804, 910, 801), (804, 698, 754, 910), (805, 911, 730, 674), (703, 808, 911, 805), (808, 697, 753, 911), (809, 912, 792, 696), (704, 812, 912, 809), (964, 681, 737, 972), (813, 913, 791, 695), (705, 816, 913, 813), (816, 694, 750, 913), (817, 914, 734, 678), (706, 820, 914, 817), (820, 693, 749, 914), (821, 915, 788, 692), (707, 824, 915, 821), (965, 682, 738, 973), (825, 916, 787, 691), (708, 828, 916, 825), (828, 690, 746, 916), (829, 917, 767, 671), (709, 832, 917, 829), (832, 689, 745, 917), (833, 918, 784, 688), (710, 836, 918, 833), (836, 663, 759, 918), (837, 919, 783, 687), (711, 840, 919, 837), (840, 686, 742, 919), (841, 920, 768, 672), (712, 844, 920, 841), (844, 685, 741, 920), (845, 921, 780, 684), (713, 848, 921, 845), (848, 675, 771, 921), (849, 922, 779, 683), (714, 852, 922, 849), (966, 670, 726, 974), (853, 923, 722, 666), (715, 856, 923, 853), (967, 669, 725, 975), (857, 924, 718, 662), (716, 860, 924, 857), (860, 679, 775, 924), (681, 929, 941, 737), (737, 941, 928, 653), (644, 926, 940, 777), (777, 940, 929, 681), (669, 930, 939, 725), (725, 939, 933, 641), (653, 928, 938, 765), (765, 938, 930, 669), (682, 931, 937, 738), (738, 937, 927, 654), (643, 925, 936, 778), (778, 936, 931, 682), (670, 932, 935, 726), (726, 935, 926, 644), (654, 927, 934, 766), (766, 934, 932, 670), (856, 950, 958, 923), (852, 949, 957, 922), (824, 948, 956, 915), (812, 947, 955, 912), (779, 944, 954, 897), (772, 943, 953, 888), (788, 945, 952, 867), (792, 946, 951, 864), (864, 951, 950, 856), (867, 952, 949, 852), (888, 953, 948, 824), (897, 954, 947, 812), (912, 955, 946, 792), (915, 956, 945, 788), (922, 957, 944, 779), (923, 958, 942, 722), (950, 967, 975, 958), (949, 966, 974, 957), (948, 965, 973, 956), (947, 964, 972, 955), (944, 961, 971, 954), (943, 960, 970, 953), (945, 962, 969, 952), (946, 963, 968, 951), (951, 968, 967, 950), (952, 969, 966, 949), (953, 970, 965, 948), (954, 971, 964, 947), (955, 972, 963, 946), (956, 973, 962, 945), (958, 975, 959, 942), (644, 961, 944, 957, 974, 726)])
me_cube.polygons.foreach_set('material_index', [0, 0, 0, 0, 3, 0, 0, 0, 1, 0, 1, 0, 1, 0, 0, 0, 0, 0, 0, 0, 0, 0, 0, 0, 1, 3, 0, 0, 1, 0, 1, 1, 1, 1, 1, 1, 1, 1, 1, 1, 1, 1, 1, 1, 1, 1, 1, 1, 1, 1, 1, 1, 1, 1, 1, 1, 1, 1, 1, 1, 1, 1, 1, 1, 1, 1, 1, 1, 1, 1, 1, 1, 1, 1, 1, 1, 1, 1, 1, 1, 1, 1, 1, 1, 1, 1, 1, 1, 1, 1, 1, 1, 1, 1, 1, 1, 1, 1, 1, 1, 1, 1, 1, 1, 1, 1, 1, 1, 1, 1, 1, 1, 1, 1, 1, 1, 1, 1, 1, 1, 1, 1, 1, 1, 1, 1, 1, 1, 1, 1, 1, 1, 1, 1, 1, 1, 1, 1, 1, 1, 1, 1, 1, 1, 1, 1, 1, 1, 1, 1, 1, 1, 1, 1, 1, 1, 1, 1, 1, 1, 1, 1, 1, 1, 1, 1, 1, 1, 1, 1, 1, 1, 1, 1, 1, 1, 1, 1, 1, 1, 1, 1, 1, 1, 1, 1, 1, 1, 1, 1, 1, 1, 2, 1, 1, 2, 1, 1, 1, 1, 1, 2, 1, 1, 2, 1, 1, 1, 1, 1, 1, 1, 1, 1, 1, 1, 1, 1, 1, 2, 1, 1, 2, 1, 1, 1, 1, 1, 2, 1, 1, 2, 1, 1, 1, 1, 1, 1, 1, 1, 1, 1, 1, 1, 1, 1, 1, 1, 1, 1, 1, 1, 1, 1, 1, 1, 1, 1, 1, 1, 1, 1, 1, 1, 1, 1, 1, 1, 1, 1, 1, 1, 1, 1, 1, 1, 1, 1, 1, 1, 1, 1, 1, 1, 1, 1, 1, 1, 1, 1, 1, 1, 1, 1, 1, 1, 1, 1, 1, 1, 1, 2, 1, 1, 1, 1, 1, 1, 1, 1, 1, 1, 1, 0, 0, 0, 0, 0, 0, 0, 0, 0, 0, 0, 0, 0, 0, 0, 0, 0, 0, 0, 0, 0, 0, 0, 0, 0, 0, 0, 0, 0, 0, 0, 0, 0, 0, 0, 0, 0, 0, 0, 0, 0, 0, 0, 0, 0, 0, 0, 0, 0, 0, 0, 0, 0, 0, 0, 0, 0, 0, 0, 0, 0, 0, 0, 0, 0, 0, 0, 0, 0, 0, 0, 0, 0, 0, 0, 0, 0, 0, 0, 0, 0, 0, 0, 0, 0, 0, 0, 0, 0, 0, 0, 0, 0, 0, 0, 0, 0, 0, 0, 0, 0, 0, 0, 0, 0, 0, 0, 0, 0, 0, 0, 0, 0, 0, 0, 0, 0, 0, 0, 0, 0, 0, 0, 0, 0, 0, 0, 0, 0, 0, 0, 0, 0, 0, 0, 0, 0, 0, 0, 0, 0, 0, 0, 0, 0, 0, 0, 0, 0, 0, 0, 0, 0, 0, 0, 0, 0, 0, 0, 0, 0, 0, 0, 0, 0, 0, 0, 0, 0, 0, 0, 0, 0, 0, 0, 0, 0, 0, 0, 0, 0, 0, 0, 0, 0, 0, 0, 0, 0, 0, 0, 0, 0, 0, 0, 0, 0, 0, 0, 0, 0, 0, 0, 0, 0, 0, 0, 0, 0, 0, 0, 0, 0, 0, 0, 0, 0, 0, 0, 0, 0, 0, 0, 0, 0, 0, 0, 0, 0, 0, 0, 0, 0, 0, 0, 0, 0, 0, 0, 0, 0, 0, 0, 0, 0, 0, 0, 0, 3, 3, 3, 3, 3, 3, 3, 1, 0, 0, 0, 0, 0, 0, 0, 0, 0, 0, 0, 0, 0, 0, 0, 0, 0, 0, 0, 0, 0, 0, 0, 0, 0, 0, 0, 0, 0, 0, 0, 0, 0, 0, 0, 0, 0, 0, 0, 0, 0, 0, 0, 0, 0, 0, 0, 0, 0, 0, 0, 0, 0, 0, 0, 0, 0, 0, 0, 0, 0, 0, 0, 0, 0, 0, 0, 0, 0, 0, 0, 0, 0, 0, 0, 0, 0, 0, 0, 0, 0, 0, 0, 0, 0, 0, 0, 0, 0, 0, 0, 0, 0, 0, 0, 0, 0, 0, 0, 0, 0, 0, 0, 0, 0, 0, 0, 0, 0, 0, 0, 0, 0, 0, 0, 0, 0, 0, 0, 0, 0, 0, 0, 0, 0, 0, 0, 0, 0, 0, 0, 0, 0, 0, 0, 0, 0, 0, 0, 0, 0, 0, 0, 0, 0, 0, 0, 0, 0, 0, 0, 0, 0, 0, 0, 0, 0, 0, 0, 0, 0, 0, 0, 0, 0, 0, 0, 0, 0, 0, 0, 0, 0, 0, 0, 0, 0, 0, 0, 0, 0, 0, 0, 0, 0, 0, 0, 0, 0, 0, 0, 0, 0, 0, 0, 0, 0, 0, 0, 0, 0, 0, 0, 0, 0, 0, 0, 0, 0, 0, 0, 0, 0, 0, 0, 0, 0, 0, 0, 0, 0, 0, 0, 0, 0, 0, 0, 0, 0, 0, 0, 0, 0, 0, 0, 0, 0, 0, 0, 0, 0, 0, 0, 0, 0, 0, 0, 0, 0, 0, 0, 0, 0, 0, 0, 0, 0, 0, 0, 0, 0, 0, 0, 0, 0, 0, 0, 0, 0, 0, 0, 0, 0, 0, 0, 0, 0, 0, 0, 0, 0, 0, 0, 0, 0, 0, 0, 0, 0, 0, 0, 0, 0, 0, 0, 0, 0, 0, 0, 0, 0, 0])
me_cube.materials.append(mat_pathway)
me_cube.materials.append(mat_road)
me_cube.materials.append(mat_roadpaint)
me_cube.materials.append(mat_grass)
me_cube.use_remesh_preserve_volume = False
me_cube.use_remesh_preserve_attributes = False
me_cube.use_mirror_vertex_groups = False
me_cube.update()

# ---- objects
ob_circle = bpy.data.objects.new('Circle', me_circle)
ob_icosphere_007 = bpy.data.objects.new('Icosphere.007', me_icosphere_007)
ob_icosphere_006 = bpy.data.objects.new('Icosphere.006', me_icosphere_006)
ob_icosphere_005 = bpy.data.objects.new('Icosphere.005', me_icosphere_005)
ob_icosphere_004 = bpy.data.objects.new('Icosphere.004', me_icosphere_004)
ob_cylinder_010 = bpy.data.objects.new('Cylinder.010', me_cylinder_010)
ob_cylinder_009 = bpy.data.objects.new('Cylinder.009', me_cylinder_009)
ob_cylinder_008 = bpy.data.objects.new('Cylinder.008', me_cylinder_008)
ob_cylinder_007 = bpy.data.objects.new('Cylinder.007', me_cylinder_007)
ob_icosphere = bpy.data.objects.new('Icosphere', me_icosphere)
ob_cylinder_005 = bpy.data.objects.new('Cylinder.005', me_cylinder_005)
ob_cylinder_004 = bpy.data.objects.new('Cylinder.004', me_cylinder_004)
ob_cylinder_003 = bpy.data.objects.new('Cylinder.003', me_cylinder_003)
ob_cylinder_002 = bpy.data.objects.new('Cylinder.002', me_cylinder_002)
ob_cylinder_001 = bpy.data.objects.new('Cylinder.001', me_cylinder_001)
ob_cylinder = bpy.data.objects.new('Cylinder', me_cylinder)
ob_cube = bpy.data.objects.new('Cube', me_cube)

# ---- transforms, parenting, visibility, modifiers, constraints
ob_circle.location = (-3.311, -8.247, 0.9729)
ob_circle.lineart.crease_threshold = 0.0
ob_icosphere_007.location = (15.64, 8.799, 9.668)
ob_icosphere_007.rotation_euler = (0.0, -0.0, 0.6109)
ob_icosphere_007.scale = (4.467, 4.467, 4.467)
ob_icosphere_007.lineart.crease_threshold = 0.0
ob_icosphere_006.location = (5.642, 8.799, 9.668)
ob_icosphere_006.rotation_euler = (0.0, -0.0, -0.1745)
ob_icosphere_006.scale = (4.467, 4.467, 4.467)
ob_icosphere_006.lineart.crease_threshold = 0.0
ob_icosphere_005.location = (-4.358, 8.799, 9.668)
ob_icosphere_005.rotation_euler = (0.0, -0.0, -1.571)
ob_icosphere_005.scale = (4.467, 4.467, 4.467)
ob_icosphere_005.lineart.crease_threshold = 0.0
ob_icosphere_004.location = (-14.36, 8.799, 9.668)
ob_icosphere_004.rotation_euler = (0.0, -0.0, 3.054)
ob_icosphere_004.scale = (4.467, 4.467, 4.467)
ob_icosphere_004.lineart.crease_threshold = 0.0
ob_cylinder_010.location = (15.42, 8.608, 1.735)
ob_cylinder_010.scale = (0.5, 0.5, 0.5)
ob_cylinder_010.lineart.crease_threshold = 0.0
ob_cylinder_009.location = (5.422, 8.608, 1.735)
ob_cylinder_009.scale = (0.5, 0.5, 0.5)
ob_cylinder_009.lineart.crease_threshold = 0.0
ob_cylinder_008.location = (-14.58, 8.608, 1.735)
ob_cylinder_008.scale = (0.5, 0.5, 0.5)
ob_cylinder_008.lineart.crease_threshold = 0.0
ob_cylinder_007.location = (-4.578, 8.608, 1.735)
ob_cylinder_007.scale = (0.5, 0.5, 0.5)
ob_cylinder_007.lineart.crease_threshold = 0.0
ob_icosphere.location = (-24.36, 8.799, 9.668)
ob_icosphere.scale = (4.467, 4.467, 4.467)
ob_icosphere.lineart.crease_threshold = 0.0
ob_cylinder_005.location = (-24.58, 8.608, 1.735)
ob_cylinder_005.scale = (0.5, 0.5, 0.5)
ob_cylinder_005.lineart.crease_threshold = 0.0
ob_cylinder_004.location = (15.42, 8.608, 0.9244)
ob_cylinder_004.lineart.crease_threshold = 0.0
ob_cylinder_003.location = (5.422, 8.608, 0.9244)
ob_cylinder_003.lineart.crease_threshold = 0.0
ob_cylinder_002.location = (-4.578, 8.608, 0.9244)
ob_cylinder_002.lineart.crease_threshold = 0.0
ob_cylinder_001.location = (-14.58, 8.608, 0.9244)
ob_cylinder_001.lineart.crease_threshold = 0.0
ob_cylinder.location = (-24.58, 8.608, 0.9244)
ob_cylinder.lineart.crease_threshold = 0.0
ob_cube.location = (0.0, 0.0, 1.223)
ob_cube.lineart.crease_threshold = 0.0

# ---- collection membership
col_collection_1.objects.link(ob_circle)
col_collection_1.objects.link(ob_icosphere_007)
col_collection_1.objects.link(ob_icosphere_006)
col_collection_1.objects.link(ob_icosphere_005)
col_collection_1.objects.link(ob_icosphere_004)
col_collection_1.objects.link(ob_cylinder_010)
col_collection_1.objects.link(ob_cylinder_009)
col_collection_1.objects.link(ob_cylinder_008)
col_collection_1.objects.link(ob_cylinder_007)
col_collection_1.objects.link(ob_icosphere)
col_collection_1.objects.link(ob_cylinder_005)
col_collection_1.objects.link(ob_cylinder_004)
col_collection_1.objects.link(ob_cylinder_003)
col_collection_1.objects.link(ob_cylinder_002)
col_collection_1.objects.link(ob_cylinder_001)
col_collection_1.objects.link(ob_cylinder)
col_collection_1.objects.link(ob_cube)

# ---- scene / render settings (as saved in the file)
scene.frame_start = 1; scene.frame_end = 250; scene.frame_set(1)
scene.render.engine = 'CYCLES'
scene.render.resolution_percentage = 50
scene.render.dither_intensity = 0.0
scene.cycles.use_denoising = False
scene.cycles.samples = 128
scene.cycles.sampling_pattern = 'TABULATED_SOBOL'
scene.cycles.use_adaptive_sampling = False
scene.cycles.use_light_tree = False
scene.cycles.blur_glossy = 0.0
scene.cycles.sample_clamp_indirect = 0.0
scene.view_settings.view_transform = 'Standard'
bpy.context.view_layer.update()

# ---- added for rendering (the .blend has no active camera and no usable light): camera, sun
cam_auto = bpy.data.cameras.new('AutoCamera')
cam_auto.lens = 50.0
cam_auto.sensor_width = 36.0
cam_auto.clip_end = 2435.58
ob_auto_camera = bpy.data.objects.new('AutoCamera', cam_auto)
scene.collection.objects.link(ob_auto_camera)
ob_auto_camera.location = (134.73, -187.479, 118.114)
ob_auto_camera.rotation_euler = (1.09748, -7.21219e-08, 0.694738)
scene.camera = ob_auto_camera
light_auto_sun = bpy.data.lights.new('AutoSun', 'SUN')
light_auto_sun.energy = 3.0
light_auto_sun.angle = 0.0523599
ob_auto_sun = bpy.data.objects.new('AutoSun', light_auto_sun)
scene.collection.objects.link(ob_auto_sun)
ob_auto_sun.rotation_euler = (0.872665, 0.174533, 0.523599)
bpy.context.view_layer.update()

